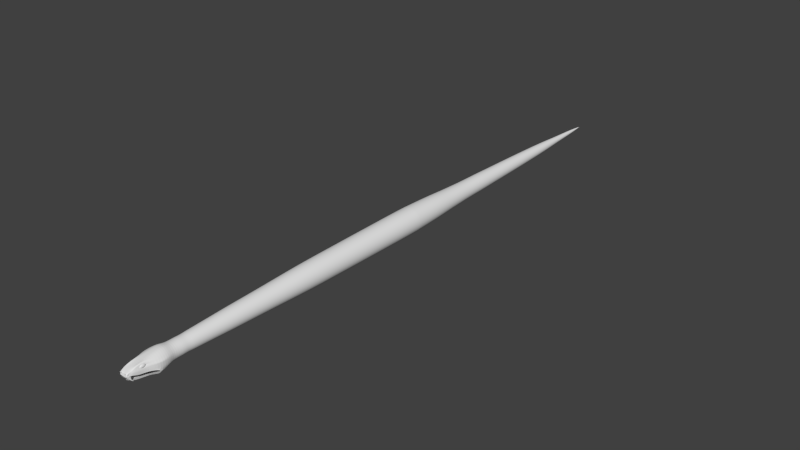 # Source: snake.blend  (saved by Blender 2.68.0; exported with 4.5.12 LTS)
import bpy
from mathutils import Matrix  # noqa: F401  (used for matrix-valued properties, if any)

bpy.ops.wm.read_factory_settings(use_empty=True)
scene = bpy.context.scene
scene.name = 'Scene'

# ---- collections
col_collection_1 = bpy.data.collections.new('Collection 1'); scene.collection.children.link(col_collection_1)

# ---- world
world_world = bpy.data.worlds.new('World'); scene.world = world_world
world_world.color = (0.05088, 0.05088, 0.05088)
world_world.use_sun_shadow = False
world_world.sun_shadow_jitter_overblur = 0.0
world_world.cycles.sampling_method = 'MANUAL'
world_world.cycles.sample_map_resolution = 256

# ---- meshes
me_cylinder = bpy.data.meshes.new('Cylinder')
me_cylinder.from_pydata([(-1.876e-08, 1.323, -1.0), (0.4088, 1.258, -1.0), (0.7776, 1.07, -1.0), (1.07, 0.7776, -1.0), (1.258, 0.4088, -1.0), (1.323, -1.521e-07, -1.0), (1.258, -0.4088, -1.0), (1.07, -0.7776, -1.0), (0.7776, -1.07, -1.0), (0.4088, -1.258, -1.0), (-4.498e-07, -1.323, -1.0), (-0.4088, -1.258, -1.0), (-0.7776, -1.07, -1.0), (-1.07, -0.7776, -1.0), (-1.258, -0.4088, -1.0), (-1.323, 1.183e-06, -1.0), (-1.258, 0.4088, -1.0), (-1.07, 0.7776, -1.0), (-0.7776, 1.07, -1.0), (-0.4088, 1.258, -1.0), (-1.37e-08, 1.236, -0.8667), (-1.141e-08, 1.196, -0.7333), (-9.391e-09, 1.162, -0.6), (-5.834e-09, 1.1, -0.4667), (-2.861e-09, 1.049, -0.3333), (0.0, 1.0, -0.2), (3.349e-09, 0.943, -0.06667), (6.626e-09, 0.886, 0.06667), (1.081e-08, 0.8139, 0.2), (1.45e-08, 0.7505, 0.3333), (1.982e-08, 0.6589, 0.4667), (2.106e-08, 0.5484, 0.6), (3.02e-08, 0.427, 0.7333), (3.591e-08, 0.3372, 0.8667), (0.1042, 0.3207, 0.8667), (0.132, 0.4061, 0.7333), (0.1695, 0.5215, 0.6), (0.2036, 0.6267, 0.4667), (0.2319, 0.7138, 0.3333), (0.2515, 0.7741, 0.2), (0.2738, 0.8426, 0.06667), (0.2914, 0.8969, -0.06667), (0.309, 0.9511, -0.2), (0.3242, 0.9979, -0.3333), (0.34, 1.047, -0.4667), (0.359, 1.105, -0.6), (0.3697, 1.138, -0.7333), (0.3819, 1.175, -0.8667), (0.1982, 0.2728, 0.8667), (0.251, 0.3455, 0.7333), (0.3223, 0.4437, 0.6), (0.3873, 0.5331, 0.4667), (0.4412, 0.6072, 0.3333), (0.4784, 0.6585, 0.2), (0.5208, 0.7168, 0.06667), (0.5543, 0.7629, -0.06667), (0.5878, 0.809, -0.2), (0.6167, 0.8488, -0.3333), (0.6468, 0.8902, -0.4667), (0.6828, 0.9397, -0.6), (0.7032, 0.9678, -0.7333), (0.7264, 0.9997, -0.8667), (0.2728, 0.1982, 0.8667), (0.3455, 0.251, 0.7333), (0.4437, 0.3223, 0.6), (0.5331, 0.3873, 0.4667), (0.6072, 0.4412, 0.3333), (0.6585, 0.4784, 0.2), (0.7168, 0.5208, 0.06667), (0.7629, 0.5543, -0.06667), (0.809, 0.5878, -0.2), (0.8488, 0.6167, -0.3333), (0.8902, 0.6468, -0.4667), (0.9397, 0.6828, -0.6), (0.9678, 0.7032, -0.7333), (0.9997, 0.7264, -0.8667), (0.3207, 0.1042, 0.8667), (0.4061, 0.132, 0.7333), (0.5215, 0.1695, 0.6), (0.6267, 0.2036, 0.4667), (0.7138, 0.2319, 0.3333), (0.7741, 0.2515, 0.2), (0.8426, 0.2738, 0.06667), (0.8969, 0.2914, -0.06667), (0.9511, 0.309, -0.2), (0.9979, 0.3242, -0.3333), (1.047, 0.34, -0.4667), (1.105, 0.359, -0.6), (1.138, 0.3697, -0.7333), (1.175, 0.3819, -0.8667), (0.3372, 1.823e-07, 0.8667), (0.427, 1.502e-07, 0.7333), (0.5484, 1.077e-07, 0.6), (0.6589, 7.082e-08, 0.4667), (0.7505, 4.005e-08, 0.3333), (0.8139, 1.876e-08, 0.2), (0.886, -5.429e-09, 0.06667), (0.943, -2.494e-08, -0.06667), (1.0, -4.371e-08, -0.2), (1.049, -6.024e-08, -0.3333), (1.1, -7.742e-08, -0.4667), (1.162, -9.797e-08, -0.6), (1.196, -1.096e-07, -0.7333), (1.236, -1.229e-07, -0.8667), (0.3207, -0.1042, 0.8667), (0.4061, -0.132, 0.7333), (0.5215, -0.1695, 0.6), (0.6267, -0.2036, 0.4667), (0.7138, -0.2319, 0.3333), (0.7741, -0.2515, 0.2), (0.8426, -0.2738, 0.06667), (0.8969, -0.2914, -0.06667), (0.9511, -0.309, -0.2), (0.9979, -0.3242, -0.3333), (1.047, -0.34, -0.4667), (1.105, -0.359, -0.6), (1.138, -0.3697, -0.7333), (1.175, -0.3819, -0.8667), (0.2728, -0.1982, 0.8667), (0.3455, -0.251, 0.7333), (0.4437, -0.3223, 0.6), (0.5331, -0.3873, 0.4667), (0.6072, -0.4411, 0.3333), (0.6585, -0.4784, 0.2), (0.7168, -0.5208, 0.06667), (0.7629, -0.5543, -0.06667), (0.809, -0.5878, -0.2), (0.8488, -0.6167, -0.3333), (0.8902, -0.6468, -0.4667), (0.9397, -0.6828, -0.6), (0.9678, -0.7032, -0.7333), (0.9997, -0.7264, -0.8667), (0.1982, -0.2728, 0.8667), (0.251, -0.3455, 0.7333), (0.3223, -0.4437, 0.6), (0.3873, -0.5331, 0.4667), (0.4412, -0.6072, 0.3333), (0.4784, -0.6585, 0.2), (0.5208, -0.7168, 0.06667), (0.5543, -0.7629, -0.06667), (0.5878, -0.809, -0.2), (0.6167, -0.8488, -0.3333), (0.6468, -0.8902, -0.4667), (0.6828, -0.9397, -0.6), (0.7032, -0.9678, -0.7333), (0.7264, -0.9997, -0.8667), (0.1042, -0.3207, 0.8667), (0.132, -0.4061, 0.7333), (0.1695, -0.5215, 0.6), (0.2036, -0.6267, 0.4667), (0.2319, -0.7138, 0.3333), (0.2515, -0.7741, 0.2), (0.2738, -0.8426, 0.06667), (0.2914, -0.8969, -0.06667), (0.309, -0.9511, -0.2), (0.3242, -0.9979, -0.3333), (0.34, -1.047, -0.4667), (0.359, -1.105, -0.6), (0.3697, -1.138, -0.7333), (0.3819, -1.175, -0.8667), (-7.397e-08, -0.3372, 0.8667), (-1.089e-07, -0.427, 0.7333), (-1.576e-07, -0.5484, 0.6), (-1.949e-07, -0.6589, 0.4667), (-2.301e-07, -0.7505, 0.3333), (-2.544e-07, -0.8139, 0.2), (-2.821e-07, -0.886, 0.06667), (-3.039e-07, -0.943, -0.06667), (-3.258e-07, -1.0, -0.2), (-3.447e-07, -1.049, -0.3333), (-3.644e-07, -1.1, -0.4667), (-3.879e-07, -1.162, -0.6), (-4.012e-07, -1.196, -0.7333), (-4.164e-07, -1.236, -0.8667), (-0.1042, -0.3207, 0.8667), (-0.132, -0.4061, 0.7333), (-0.1695, -0.5215, 0.6), (-0.2036, -0.6267, 0.4667), (-0.2319, -0.7138, 0.3333), (-0.2515, -0.7741, 0.2), (-0.2738, -0.8426, 0.06667), (-0.2914, -0.8969, -0.06667), (-0.309, -0.9511, -0.2), (-0.3242, -0.9979, -0.3333), (-0.34, -1.047, -0.4667), (-0.359, -1.105, -0.6), (-0.3697, -1.138, -0.7333), (-0.3819, -1.175, -0.8667), (-0.1982, -0.2728, 0.8667), (-0.251, -0.3455, 0.7333), (-0.3223, -0.4437, 0.6), (-0.3873, -0.5331, 0.4667), (-0.4412, -0.6072, 0.3333), (-0.4784, -0.6585, 0.2), (-0.5208, -0.7168, 0.06667), (-0.5543, -0.7629, -0.06667), (-0.5878, -0.809, -0.2), (-0.6167, -0.8488, -0.3333), (-0.6468, -0.8902, -0.4667), (-0.6828, -0.9397, -0.6), (-0.7032, -0.9678, -0.7333), (-0.7264, -0.9997, -0.8667), (-0.2728, -0.1982, 0.8667), (-0.3455, -0.251, 0.7333), (-0.4437, -0.3223, 0.6), (-0.5331, -0.3873, 0.4667), (-0.6072, -0.4411, 0.3333), (-0.6585, -0.4784, 0.2), (-0.7168, -0.5208, 0.06667), (-0.7629, -0.5543, -0.06667), (-0.809, -0.5878, -0.2), (-0.8488, -0.6167, -0.3333), (-0.8902, -0.6468, -0.4667), (-0.9397, -0.6828, -0.6), (-0.9678, -0.7032, -0.7333), (-0.9997, -0.7264, -0.8667), (-0.3207, -0.1042, 0.8667), (-0.4061, -0.132, 0.7333), (-0.5215, -0.1695, 0.6), (-0.6267, -0.2036, 0.4667), (-0.7138, -0.2319, 0.3333), (-0.7741, -0.2515, 0.2), (-0.8426, -0.2738, 0.06667), (-0.8969, -0.2914, -0.06667), (-0.9511, -0.309, -0.2), (-0.9979, -0.3242, -0.3333), (-1.047, -0.34, -0.4667), (-1.105, -0.359, -0.6), (-1.138, -0.3697, -0.7333), (-1.175, -0.3819, -0.8667), (-0.3372, 5.227e-07, 0.8667), (-0.427, 5.812e-07, 0.7333), (-0.5484, 6.612e-07, 0.6), (-0.6589, 7.359e-07, 0.4667), (-0.7505, 7.976e-07, 0.3333), (-0.8139, 8.403e-07, 0.2), (-0.886, 8.888e-07, 0.06667), (-0.943, 9.268e-07, -0.06667), (-1.0, 9.656e-07, -0.2), (-1.049, 9.988e-07, -0.3333), (-1.1, 1.033e-06, -0.4667), (-1.162, 1.074e-06, -0.6), (-1.196, 1.098e-06, -0.7333), (-1.236, 1.124e-06, -0.8667), (-0.3207, 0.1042, 0.8667), (-0.4061, 0.132, 0.7333), (-0.5215, 0.1695, 0.6), (-0.6267, 0.2036, 0.4667), (-0.7138, 0.2319, 0.3333), (-0.7741, 0.2515, 0.2), (-0.8426, 0.2738, 0.06667), (-0.8969, 0.2914, -0.06667), (-0.9511, 0.309, -0.2), (-0.9979, 0.3242, -0.3333), (-1.047, 0.34, -0.4667), (-1.105, 0.359, -0.6), (-1.138, 0.3697, -0.7333), (-1.175, 0.3819, -0.8667), (-0.2728, 0.1982, 0.8667), (-0.3455, 0.251, 0.7333), (-0.4437, 0.3223, 0.6), (-0.5331, 0.3873, 0.4667), (-0.6072, 0.4412, 0.3333), (-0.6585, 0.4784, 0.2), (-0.7168, 0.5208, 0.06667), (-0.7629, 0.5543, -0.06667), (-0.809, 0.5878, -0.2), (-0.8488, 0.6167, -0.3333), (-0.8902, 0.6468, -0.4667), (-0.9397, 0.6828, -0.6), (-0.9678, 0.7032, -0.7333), (-0.9997, 0.7264, -0.8667), (-0.1982, 0.2728, 0.8667), (-0.251, 0.3455, 0.7333), (-0.3223, 0.4437, 0.6), (-0.3873, 0.5331, 0.4667), (-0.4411, 0.6072, 0.3333), (-0.4784, 0.6585, 0.2), (-0.5208, 0.7168, 0.06667), (-0.5543, 0.7629, -0.06667), (-0.5878, 0.809, -0.2), (-0.6167, 0.8488, -0.3333), (-0.6468, 0.8902, -0.4667), (-0.6828, 0.9397, -0.6), (-0.7032, 0.9678, -0.7333), (-0.7264, 0.9997, -0.8667), (-0.1042, 0.3207, 0.8667), (-0.132, 0.4061, 0.7333), (-0.1695, 0.5216, 0.6), (-0.2036, 0.6267, 0.4667), (-0.2319, 0.7138, 0.3333), (-0.2515, 0.7741, 0.2), (-0.2738, 0.8426, 0.06667), (-0.2914, 0.8969, -0.06667), (-0.309, 0.9511, -0.2), (-0.3242, 0.9979, -0.3333), (-0.34, 1.047, -0.4667), (-0.3589, 1.105, -0.6), (-0.3697, 1.138, -0.7333), (-0.3819, 1.175, -0.8667), (-5.975e-08, -0.006642, 1.188), (-1.182e-06, 1.4, -1.13), (0.4326, 1.332, -1.13), (0.8229, 1.133, -1.13), (1.133, 0.8229, -1.13), (1.332, 0.4326, -1.13), (1.4, -1.701e-07, -1.13), (1.332, -0.4326, -1.13), (1.133, -0.8229, -1.13), (0.8229, -1.133, -1.13), (0.4326, -1.332, -1.13), (-1.639e-06, -1.4, -1.13), (-0.4326, -1.332, -1.13), (-0.8229, -1.133, -1.13), (-1.133, -0.8229, -1.13), (-1.332, -0.4326, -1.13), (-1.4, 1.243e-06, -1.13), (-1.332, 0.4326, -1.13), (-1.133, 0.8229, -1.13), (-0.8229, 1.133, -1.13), (-0.4326, 1.332, -1.13), (-1.424e-06, 1.528, -1.273), (0.4723, 1.454, -1.273), (0.8984, 1.236, -1.273), (1.236, 0.8984, -1.273), (1.454, 0.4723, -1.273), (1.528, -2.084e-07, -1.273), (1.454, -0.4723, -1.273), (1.236, -0.8984, -1.273), (0.8984, -1.236, -1.273), (0.4723, -1.454, -1.273), (-1.922e-06, -1.528, -1.273), (-0.4723, -1.454, -1.273), (-0.8984, -1.236, -1.273), (-1.236, -0.8984, -1.273), (-1.454, -0.4723, -1.273), (-1.528, 1.334e-06, -1.273), (-1.454, 0.4723, -1.273), (-1.236, 0.8984, -1.273), (-0.8984, 1.236, -1.273), (-0.4723, 1.454, -1.273), (-3.573e-07, 1.622, -1.433), (0.5012, 1.543, -1.433), (0.9534, 1.312, -1.433), (1.312, 0.9534, -1.433), (1.543, 0.5012, -1.433), (1.622, -2.332e-07, -1.433), (1.543, -0.5012, -1.433), (1.312, -0.9534, -1.433), (0.9534, -1.312, -1.433), (0.5012, -1.543, -1.433), (-8.858e-07, -1.622, -1.433), (-0.5012, -1.543, -1.433), (-0.9534, -1.312, -1.433), (-1.312, -0.9534, -1.433), (-1.543, -0.5012, -1.433), (-1.622, 1.404e-06, -1.433), (-1.543, 0.5012, -1.433), (-1.312, 0.9534, -1.433), (-0.9534, 1.312, -1.433), (-0.5012, 1.543, -1.433), (7.535e-07, 1.712, -1.628), (0.5291, 1.628, -1.628), (1.006, 1.385, -1.628), (1.385, 1.006, -1.628), (1.628, 0.5291, -1.628), (1.712, -2.565e-07, -1.628), (1.628, -0.5291, -1.628), (1.385, -1.006, -1.628), (1.006, -1.385, -1.628), (0.5291, -1.628, -1.628), (1.956e-07, -1.712, -1.628), (-0.5291, -1.628, -1.628), (-1.006, -1.385, -1.628), (-1.385, -1.006, -1.628), (-1.628, -0.5291, -1.628), (-1.712, 1.472e-06, -1.628), (-1.628, 0.5291, -1.628), (-1.385, 1.006, -1.628), (-1.006, 1.385, -1.628), (-0.5291, 1.628, -1.628), (7.535e-07, 1.712, -1.628), (0.5291, 1.628, -1.628), (1.006, 1.385, -1.628), (1.385, 1.006, -1.628), (1.628, 0.5291, -1.628), (1.712, -2.565e-07, -1.628), (1.628, -0.5291, -1.628), (1.385, -1.006, -1.628), (1.006, -1.385, -1.628), (0.5291, -1.628, -1.628), (1.956e-07, -1.712, -1.628), (-0.5291, -1.628, -1.628), (-1.006, -1.385, -1.628), (-1.385, -1.006, -1.628), (-1.628, -0.5291, -1.628), (-1.712, 1.472e-06, -1.628), (-1.628, 0.5291, -1.628), (-1.385, 1.006, -1.628), (-1.006, 1.385, -1.628), (-0.5291, 1.628, -1.628), (1.804e-06, 1.725, -1.807), (0.533, 1.64, -1.807), (1.014, 1.395, -1.807), (1.395, 1.014, -1.807), (1.64, 0.533, -1.807), (1.725, -2.583e-07, -1.807), (1.64, -0.533, -1.807), (1.395, -1.014, -1.807), (1.014, -1.395, -1.807), (0.533, -1.64, -1.807), (1.242e-06, -1.725, -1.807), (-0.533, -1.64, -1.807), (-1.014, -1.395, -1.807), (-1.395, -1.014, -1.807), (-1.64, -0.533, -1.807), (-1.725, 1.483e-06, -1.807), (-1.64, 0.533, -1.807), (-1.395, 1.014, -1.807), (-1.014, 1.395, -1.807), (-0.533, 1.64, -1.807), (2.211e-06, 1.706, -1.975), (0.5273, 1.623, -1.975), (1.003, 1.381, -1.975), (1.381, 1.003, -1.975), (1.623, 0.5273, -1.975), (1.706, -2.504e-07, -1.975), (1.623, -0.5273, -1.975), (1.381, -1.003, -1.975), (1.003, -1.381, -1.975), (0.5273, -1.623, -1.975), (1.654e-06, -1.706, -1.975), (-0.5273, -1.623, -1.975), (-1.003, -1.381, -1.975), (-1.381, -1.003, -1.975), (-1.623, -0.5273, -1.975), (-1.706, 1.472e-06, -1.975), (-1.623, 0.5273, -1.975), (-1.38, 1.003, -1.975), (-1.003, 1.381, -1.975), (-0.5273, 1.623, -1.975), (4.26e-06, 1.691, -2.157), (0.5226, 1.608, -2.157), (0.9941, 1.368, -2.157), (1.368, 0.9941, -2.157), (1.608, 0.5226, -2.157), (1.691, -2.415e-07, -2.157), (1.608, -0.5226, -2.157), (1.368, -0.9941, -2.157), (0.9941, -1.368, -2.157), (0.5226, -1.608, -2.157), (3.708e-06, -1.691, -2.157), (-0.5226, -1.608, -2.157), (-0.9941, -1.368, -2.157), (-1.368, -0.9941, -2.157), (-1.608, -0.5226, -2.157), (-1.691, 1.465e-06, -2.157), (-1.608, 0.5226, -2.157), (-1.368, 0.9941, -2.157), (-0.9941, 1.368, -2.157), (-0.5226, 1.608, -2.157), (4.254e-06, 1.676, -2.363), (0.518, 1.594, -2.363), (0.9853, 1.356, -2.363), (1.356, 0.9853, -2.363), (1.594, 0.518, -2.363), (1.676, -2.395e-07, -2.363), (1.594, -0.518, -2.363), (1.356, -0.9853, -2.363), (0.9853, -1.356, -2.363), (0.518, -1.594, -2.363), (3.708e-06, -1.676, -2.363), (-0.518, -1.594, -2.363), (-0.9853, -1.356, -2.363), (-1.356, -0.9853, -2.363), (-1.594, -0.518, -2.363), (-1.676, 1.452e-06, -2.363), (-1.594, 0.518, -2.363), (-1.356, 0.9853, -2.363), (-0.9853, 1.356, -2.363), (-0.518, 1.594, -2.363), (6.31e-06, 1.644, -2.583), (0.5082, 1.564, -2.583), (0.9666, 1.33, -2.583), (1.33, 0.9666, -2.583), (1.564, 0.5082, -2.583), (1.644, -2.218e-07, -2.583), (1.564, -0.5082, -2.583), (1.33, -0.9666, -2.583), (0.9666, -1.33, -2.583), (0.5082, -1.564, -2.583), (5.774e-06, -1.644, -2.583), (-0.5082, -1.564, -2.583), (-0.9666, -1.33, -2.583), (-1.33, -0.9666, -2.583), (-1.564, -0.5082, -2.583), (-1.644, 1.438e-06, -2.583), (-1.564, 0.5082, -2.583), (-1.33, 0.9666, -2.583), (-0.9666, 1.33, -2.583), (-0.5082, 1.564, -2.583), (8.145e-06, 1.623, -2.824), (0.5016, 1.544, -2.824), (0.954, 1.313, -2.824), (1.313, 0.954, -2.824), (1.544, 0.5016, -2.824), (1.623, -2.105e-07, -2.824), (1.544, -0.5016, -2.824), (1.313, -0.954, -2.824), (0.954, -1.313, -2.824), (0.5016, -1.544, -2.824), (7.616e-06, -1.623, -2.824), (-0.5016, -1.544, -2.824), (-0.954, -1.313, -2.824), (-1.313, -0.954, -2.824), (-1.544, -0.5016, -2.824), (-1.623, 1.428e-06, -2.824), (-1.544, 0.5016, -2.824), (-1.313, 0.954, -2.824), (-0.954, 1.313, -2.824), (-0.5015, 1.544, -2.824), (6.835e-06, 1.552, -3.045), (0.4795, 1.476, -3.045), (0.912, 1.255, -3.045), (1.255, 0.912, -3.045), (1.476, 0.4795, -3.045), (1.552, -1.869e-07, -3.045), (1.476, -0.4795, -3.045), (1.255, -0.912, -3.045), (0.912, -1.255, -3.045), (0.4795, -1.476, -3.045), (6.33e-06, -1.552, -3.045), (-0.4794, -1.476, -3.045), (-0.912, -1.255, -3.045), (-1.255, -0.912, -3.045), (-1.476, -0.4795, -3.045), (-1.552, 1.379e-06, -3.045), (-1.476, 0.4795, -3.045), (-1.255, 0.912, -3.045), (-0.912, 1.255, -3.045), (-0.4794, 1.476, -3.045), (9.864e-06, 1.432, -3.278), (0.4424, 1.362, -3.278), (0.8415, 1.158, -3.278), (1.158, 0.8415, -3.278), (1.362, 0.4424, -3.278), (1.432, -1.487e-07, -3.278), (1.362, -0.4424, -3.278), (1.158, -0.8415, -3.278), (0.8415, -1.158, -3.278), (0.4424, -1.362, -3.278), (9.397e-06, -1.432, -3.278), (-0.4424, -1.362, -3.278), (-0.8415, -1.158, -3.278), (-1.158, -0.8415, -3.278), (-1.362, -0.4424, -3.278), (-1.432, 1.296e-06, -3.278), (-1.362, 0.4424, -3.278), (-1.158, 0.8415, -3.278), (-0.8415, 1.158, -3.278), (-0.4424, 1.362, -3.278), (1.526e-05, 1.331, -3.514), (0.4112, 1.265, -3.514), (0.7821, 1.076, -3.514), (1.076, 0.7821, -3.514), (1.265, 0.4112, -3.514), (1.331, -1.177e-07, -3.514), (1.265, -0.4112, -3.514), (1.076, -0.7821, -3.514), (0.7821, -1.076, -3.514), (0.4112, -1.265, -3.514), (1.482e-05, -1.331, -3.514), (-0.4112, -1.265, -3.514), (-0.7821, -1.076, -3.514), (-1.076, -0.7821, -3.514), (-1.265, -0.4112, -3.514), (-1.331, 1.225e-06, -3.514), (-1.265, 0.4112, -3.514), (-1.076, 0.7821, -3.514), (-0.7821, 1.076, -3.514), (-0.4111, 1.265, -3.514), (2.36e-05, 1.262, -3.725), (0.3899, 1.2, -3.725), (0.7416, 1.021, -3.725), (1.021, 0.7415, -3.725), (1.2, 0.3899, -3.725), (1.262, -9.601e-08, -3.725), (1.2, -0.3899, -3.725), (1.021, -0.7415, -3.725), (0.7416, -1.021, -3.725), (0.3899, -1.2, -3.725), (2.319e-05, -1.262, -3.725), (-0.3898, -1.2, -3.725), (-0.7415, -1.021, -3.725), (-1.021, -0.7415, -3.725), (-1.2, -0.3899, -3.725), (-1.262, 1.177e-06, -3.725), (-1.2, 0.3899, -3.725), (-1.021, 0.7416, -3.725), (-0.7415, 1.021, -3.725), (-0.3898, 1.2, -3.725), (2.31e-05, 1.144, -3.93), (0.3537, 1.088, -3.93), (0.6727, 0.9259, -3.93), (0.9259, 0.6727, -3.93), (1.088, 0.3537, -3.93), (1.145, -5.713e-08, -3.93), (1.088, -0.3537, -3.93), (0.9259, -0.6727, -3.93), (0.6727, -0.9259, -3.93), (0.3537, -1.088, -3.93), (2.273e-05, -1.144, -3.93), (-0.3536, -1.088, -3.93), (-0.6727, -0.9259, -3.93), (-0.9259, -0.6727, -3.93), (-1.088, -0.3537, -3.93), (-1.144, 1.098e-06, -3.93), (-1.088, 0.3537, -3.93), (-0.9259, 0.6727, -3.93), (-0.6727, 0.9259, -3.93), (-0.3536, 1.088, -3.93), (2.033e-05, 1.083, -4.067), (0.3348, 1.03, -4.067), (0.6369, 0.8765, -4.067), (0.8766, 0.6368, -4.067), (1.03, 0.3348, -4.067), (1.083, -3.634e-08, -4.067), (1.03, -0.3348, -4.067), (0.8766, -0.6368, -4.067), (0.6369, -0.8765, -4.067), (0.3348, -1.03, -4.067), (1.998e-05, -1.083, -4.067), (-0.3348, -1.03, -4.067), (-0.6368, -0.8765, -4.067), (-0.8765, -0.6368, -4.067), (-1.03, -0.3348, -4.067), (-1.083, 1.057e-06, -4.067), (-1.03, 0.3348, -4.067), (-0.8765, 0.6368, -4.067), (-0.6368, 0.8765, -4.067), (-0.3348, 1.03, -4.067), (2.175e-05, 1.043, -4.134), (0.3222, 0.9917, -4.134), (0.6129, 0.8436, -4.134), (0.8436, 0.6129, -4.134), (0.9917, 0.3222, -4.134), (1.043, -4.421e-08, -4.134), (0.9917, -0.3222, -4.134), (0.8436, -0.6129, -4.134), (0.6129, -0.8436, -4.134), (0.3222, -0.9917, -4.134), (2.141e-05, -1.043, -4.134), (-0.3222, -0.9917, -4.134), (-0.6129, -0.8436, -4.134), (-0.8435, -0.6129, -4.134), (-0.9916, -0.3222, -4.134), (-1.043, 1.008e-06, -4.134), (-0.9916, 0.3222, -4.134), (-0.8435, 0.6129, -4.134), (-0.6129, 0.8436, -4.134), (-0.3222, 0.9917, -4.134), (2.157e-05, 1.006, -4.178), (0.311, 0.9572, -4.178), (0.5916, 0.8143, -4.178), (0.8143, 0.5916, -4.178), (0.9572, 0.311, -4.178), (1.007, -4.736e-08, -4.178), (0.9572, -0.311, -4.178), (0.8143, -0.5916, -4.178), (0.5916, -0.8143, -4.178), (0.311, -0.9572, -4.178), (2.124e-05, -1.006, -4.178), (-0.311, -0.9572, -4.178), (-0.5916, -0.8143, -4.178), (-0.8142, -0.5916, -4.178), (-0.9572, -0.311, -4.178), (-1.006, 9.685e-07, -4.178), (-0.9572, 0.311, -4.178), (-0.8142, 0.5916, -4.178), (-0.5916, 0.8143, -4.178), (-0.311, 0.9572, -4.178), (2.157e-05, 1.047, -4.226), (0.3235, 0.9957, -4.226), (0.6154, 0.847, -4.226), (0.847, 0.6154, -4.226), (0.9957, 0.3235, -4.226), (1.047, -6.689e-08, -4.226), (0.9957, -0.3235, -4.226), (0.847, -0.6154, -4.226), (0.6154, -0.847, -4.226), (0.3235, -0.9957, -4.226), (2.123e-05, -1.047, -4.226), (-0.3235, -0.9957, -4.226), (-0.6153, -0.847, -4.226), (-0.8469, -0.6154, -4.226), (-0.9956, -0.3235, -4.226), (-1.047, 9.898e-07, -4.226), (-0.9956, 0.3235, -4.226), (-0.8469, 0.6154, -4.226), (-0.6153, 0.847, -4.226), (-0.3235, 0.9957, -4.226), (2.234e-05, 1.015, -4.315), (0.3136, 0.9652, -4.315), (0.5965, 0.821, -4.315), (0.821, 0.5965, -4.315), (0.9652, 0.3136, -4.315), (1.015, -2.353e-08, -4.315), (0.9652, -0.3136, -4.315), (0.821, -0.5965, -4.315), (0.5965, -0.821, -4.315), (0.3136, -0.9652, -4.315), (2.201e-05, -1.015, -4.315), (-0.3136, -0.9652, -4.315), (-0.5965, -0.821, -4.315), (-0.821, -0.5965, -4.315), (-0.9651, -0.3136, -4.315), (-1.015, 1.001e-06, -4.315), (-0.9651, 0.3136, -4.315), (-0.821, 0.5965, -4.315), (-0.5965, 0.821, -4.315), (-0.3136, 0.9652, -4.315), (-0.001014, 1.162, -4.456), (0.4544, 1.158, -4.456), (0.988, 0.8721, -4.456), (1.339, 0.5957, -4.472), (1.401, 0.385, -4.456), (1.473, -0.001609, -4.456), (1.401, -0.09793, -4.456), (1.197, -1.014, -4.456), (0.4544, -1.192, -4.456), (-0.001015, -1.253, -4.456), (-0.4564, -1.192, -4.456), (-1.205, -1.014, -4.456), (-1.376, -0.4446, -4.456), (-1.387, -0.09583, -4.456), (-1.381, 0.254, -4.457), (-1.387, 0.3598, -4.457), (-1.193, 0.5487, -4.457), (-1.073, 0.7234, -4.455), (-0.5371, 1.14, -4.453), (2.522e-05, 0.9983, -4.537), (0.3264, 0.9991, -4.536), (0.5689, 0.9818, -4.535), (0.6788, 0.7496, -4.55), (0.7872, 0.4007, -4.545), (0.9246, 0.2654, -4.539), (1.118, 0.02218, -4.537), (1.366, -0.4403, -4.456), (0.827, -0.865, -4.516), (0.3173, -0.9741, -4.516), (2.543e-05, -1.023, -4.516), (-0.3113, -0.9675, -4.516), (-0.8149, -0.8341, -4.516), (-0.8651, -0.2621, -4.538), (-0.8729, 0.01985, -4.537), (-0.8376, 0.2607, -4.539), (-0.7985, 0.4043, -4.545), (-0.6985, 0.7548, -4.55), (-0.6165, 0.9605, -4.537), (-0.3643, 1.001, -4.537), (2.503e-05, 0.8, -4.613), (0.3271, 0.7911, -4.613), (0.534, 0.9213, -4.617), (0.5877, 0.6978, -4.605), (0.6718, 0.3817, -4.605), (0.8621, 0.245, -4.611), (0.8894, -0.01995, -4.614), (0.7506, -0.7698, -4.557), (0.2974, -0.9085, -4.557), (2.617e-05, -0.9515, -4.557), (-0.2813, -0.8908, -4.557), (-0.7211, -0.7875, -4.557), (-0.7403, -0.2112, -4.615), (-0.7485, -0.01857, -4.614), (-0.7483, 0.2486, -4.611), (-0.7036, 0.3819, -4.605), (-0.6097, 0.6976, -4.604), (-0.5657, 0.9059, -4.616), (-0.3191, 0.7983, -4.613), (2.075e-05, 0.6199, -4.655), (0.3372, 0.6206, -4.655), (0.5992, 0.6151, -4.655), (0.6313, 0.5574, -4.656), (0.7383, 0.3059, -4.655), (0.7571, 0.1822, -4.656), (0.7881, 0.07592, -4.657), (0.6648, -0.6011, -4.655), (0.3518, -0.7091, -4.655), (2.051e-05, -0.7393, -4.655), (-0.3269, -0.6833, -4.655), (-0.6425, -0.6011, -4.655), (-0.6434, 0.009873, -4.657), (-0.6494, 0.07498, -4.656), (-0.6428, 0.1812, -4.656), (-0.6494, 0.3065, -4.655), (-0.5597, 0.4833, -4.655), (-0.5286, 0.5331, -4.655), (-0.28, 0.6144, -4.655), (0.0134, 0.4509, -4.686), (0.2766, 0.4542, -4.686), (0.5332, 0.4632, -4.686), (0.6344, 0.3471, -4.683), (0.7005, 0.234, -4.686), (0.6716, 0.1553, -4.687), (0.6856, 0.09296, -4.687), (0.6627, -0.01099, -4.695), (0.5367, -0.3884, -4.681), (0.3483, -0.5473, -4.681), (2.006e-05, -0.696, -4.681), (-0.3483, -0.4854, -4.681), (-0.4936, -0.4266, -4.681), (-0.5438, 0.02537, -4.683), (-0.5271, 0.09529, -4.687), (-0.4984, 0.1588, -4.687), (-0.4733, 0.2335, -4.686), (-0.4831, 0.3908, -4.686), (-0.4548, 0.4428, -4.686), (-0.2251, 0.4542, -4.686), (7.466e-05, 0.3426, -4.7), (0.3081, 0.3494, -4.702), (0.4012, 0.3353, -4.702), (0.5822, 0.2726, -4.702), (0.5927, 0.1866, -4.701), (0.5998, 0.1282, -4.701), (0.5449, 0.06875, -4.701), (0.6034, 0.004196, -4.701), (0.4588, -0.2064, -4.703), (0.3044, -0.1605, -4.702), (0.01306, -0.1682, -4.701), (-0.2331, -0.1726, -4.702), (-0.3661, -0.3062, -4.703), (-0.5797, -0.01131, -4.695), (-0.5013, 0.04825, -4.699), (-0.5052, 0.1038, -4.699), (-0.5094, 0.1933, -4.699), (-0.5144, 0.2851, -4.699), (-0.363, 0.3333, -4.702), (-0.2445, 0.3469, -4.702), (0.01294, 0.2724, -4.7), (-0.2451, 0.2822, -4.702), (0.2971, 0.277, -4.702), (-0.3437, 0.2782, -4.702), (0.4053, 0.2732, -4.702), (-0.3767, 0.1919, -4.704), (-0.25, 0.1975, -4.703), (0.01642, 0.1916, -4.703), (0.2857, 0.1903, -4.703), (0.4353, 0.1918, -4.703), (0.01642, 0.1226, -4.704), (0.0193, 0.07223, -4.705), (0.0193, 0.02759, -4.706), (-0.2514, 0.1313, -4.704), (-0.2514, 0.07511, -4.705), (-0.25, 0.02471, -4.706), (0.2785, 0.02471, -4.706), (0.2728, 0.08376, -4.705), (0.2699, 0.127, -4.704), (0.4463, 0.1277, -4.704), (0.4551, 0.08041, -4.704), (0.3841, 0.03012, -4.706), (-0.3954, 0.1243, -4.704), (-0.4112, 0.06821, -4.705), (-0.3302, 0.02149, -4.705), (0.7841, 0.01463, -4.657), (0.837, -0.2106, -4.615), (1.108, -0.2613, -4.537), (-0.429, -0.2034, -4.694), (0.7341, 0.05983, -4.67), (-0.5908, 0.05774, -4.67), (0.6326, 0.4708, -4.667), (0.572, 0.5525, -4.668), (-0.2574, 0.5484, -4.668), (-0.4982, 0.496, -4.668), (-0.5769, 0.08335, -4.669), (0.7227, 0.2753, -4.668), (0.005531, 0.5503, -4.668), (-0.5834, 0.172, -4.668), (0.7219, 0.1711, -4.669), (-0.5769, 0.2764, -4.668), (0.7459, 0.08308, -4.669), (0.3123, 0.5521, -4.668), (-0.5282, 0.4452, -4.668), (-0.2607, 0.02567, -4.661), (-0.5813, -0.2877, -4.671), (-0.5047, -0.4229, -4.682), (-0.5996, -0.3563, -4.678), (-0.573, -0.1196, -4.687), (-0.5073, 0.08632, -4.666), (-0.3662, -0.3108, -4.664), (-0.4572, -0.4509, -4.663), (-0.5518, -0.3669, -4.668), (-0.5908, -0.4485, -4.675), (-0.5237, -0.4737, -4.678), (-0.5153, -0.6038, -4.67), (-0.5974, -0.5779, -4.667), (-0.5995, -0.5455, -4.664), (-0.5089, -0.5478, -4.658), (-0.5314, -0.6321, -4.652), (-0.6172, -0.6118, -4.656), (-0.5935, -0.6442, -4.658), (-0.5471, -0.6584, -4.661), (-0.5715, -0.6925, -4.656), (0.4905, -0.1997, -4.694), (0.3222, 0.02929, -4.661), (0.6428, -0.284, -4.671), (0.5662, -0.4193, -4.683), (0.6611, -0.3526, -4.678), (0.6345, -0.116, -4.687), (0.7279, 0.08994, -4.666), (0.4277, -0.3072, -4.664), (0.5187, -0.4472, -4.663), (0.6133, -0.3632, -4.669), (0.6523, -0.4449, -4.676), (0.5852, -0.4701, -4.678), (0.5768, -0.6001, -4.67), (0.6589, -0.5743, -4.668), (0.661, -0.5419, -4.664), (0.5704, -0.5442, -4.658), (0.5929, -0.6285, -4.652), (0.6787, -0.6081, -4.656), (0.655, -0.6405, -4.658), (0.6086, -0.6547, -4.662), (0.633, -0.6889, -4.656), (-0.4878, 0.7433, -4.573), (-0.4167, 0.7071, -4.573), (-0.3602, 0.6507, -4.573), (-0.324, 0.5796, -4.573), (-0.3115, 0.5008, -4.573), (-0.324, 0.4219, -4.573), (-0.3602, 0.3508, -4.573), (-0.4167, 0.2944, -4.573), (-0.4878, 0.2582, -4.573), (-0.5666, 0.2457, -4.573), (-0.5003, 0.7433, -4.568), (-0.4405, 0.7071, -4.563), (-0.393, 0.6507, -4.559), (-0.3625, 0.5796, -4.556), (-0.352, 0.5008, -4.555), (-0.3625, 0.4219, -4.556), (-0.393, 0.3508, -4.559), (-0.4405, 0.2944, -4.563), (-0.5003, 0.2582, -4.568), (-0.5338, 0.7433, -4.564), (-0.5043, 0.7071, -4.556), (-0.4809, 0.6507, -4.549), (-0.4658, 0.5796, -4.545), (-0.4606, 0.5008, -4.543), (-0.4658, 0.4219, -4.545), (-0.4809, 0.3508, -4.549), (-0.5043, 0.2944, -4.556), (-0.5338, 0.2582, -4.564), (-0.5778, 0.7433, -4.563), (-0.5879, 0.7071, -4.554), (-0.5959, 0.6507, -4.547), (-0.6011, 0.5796, -4.542), (-0.6029, 0.5008, -4.541), (-0.6011, 0.4219, -4.542), (-0.5959, 0.3508, -4.547), (-0.5879, 0.2944, -4.554), (-0.5778, 0.2582, -4.563), (-0.6182, 0.7433, -4.565), (-0.6647, 0.7071, -4.559), (-0.7017, 0.6507, -4.553), (-0.7254, 0.5796, -4.55), (-0.7336, 0.5008, -4.548), (-0.7254, 0.4219, -4.55), (-0.7017, 0.3508, -4.553), (-0.6647, 0.2944, -4.559), (-0.6182, 0.2582, -4.565), (-0.6422, 0.7433, -4.57), (-0.7104, 0.7071, -4.568), (-0.7645, 0.6507, -4.566), (-0.7993, 0.5796, -4.564), (-0.8113, 0.5008, -4.564), (-0.7993, 0.4219, -4.564), (-0.7645, 0.3508, -4.566), (-0.7104, 0.2944, -4.568), (-0.6422, 0.2582, -4.57), (-0.6422, 0.7433, -4.576), (-0.7104, 0.7071, -4.578), (-0.7645, 0.6507, -4.58), (-0.7993, 0.5796, -4.582), (-0.8113, 0.5008, -4.582), (-0.7993, 0.4219, -4.582), (-0.7645, 0.3508, -4.58), (-0.7104, 0.2944, -4.578), (-0.6422, 0.2582, -4.576), (-0.6182, 0.7433, -4.581), (-0.6647, 0.7071, -4.587), (-0.7017, 0.6507, -4.593), (-0.7254, 0.5796, -4.596), (-0.7336, 0.5008, -4.597), (-0.7254, 0.4219, -4.596), (-0.7017, 0.3508, -4.593), (-0.6647, 0.2944, -4.587), (-0.6182, 0.2582, -4.581), (-0.5778, 0.7433, -4.583), (-0.5879, 0.7071, -4.592), (-0.5959, 0.6507, -4.599), (-0.6011, 0.5796, -4.603), (-0.6029, 0.5008, -4.605), (-0.6011, 0.4219, -4.603), (-0.5959, 0.3508, -4.599), (-0.5879, 0.2944, -4.592), (-0.5778, 0.2582, -4.583), (-0.5338, 0.7433, -4.582), (-0.5043, 0.7071, -4.59), (-0.4809, 0.6507, -4.597), (-0.4658, 0.5796, -4.601), (-0.4606, 0.5008, -4.602), (-0.4658, 0.4219, -4.601), (-0.4809, 0.3508, -4.597), (-0.5043, 0.2944, -4.59), (-0.5338, 0.2582, -4.582), (-0.5666, 0.7558, -4.573), (-0.5003, 0.7433, -4.578), (-0.4405, 0.7071, -4.583), (-0.393, 0.6507, -4.587), (-0.3625, 0.5796, -4.59), (-0.352, 0.5008, -4.59), (-0.3625, 0.4219, -4.59), (-0.393, 0.3508, -4.587), (-0.4405, 0.2944, -4.583), (-0.5003, 0.2582, -4.578), (0.6319, 0.7443, -4.571), (0.703, 0.708, -4.571), (0.7594, 0.6516, -4.571), (0.7956, 0.5805, -4.571), (0.8081, 0.5017, -4.571), (0.7956, 0.4229, -4.571), (0.7594, 0.3518, -4.571), (0.703, 0.2954, -4.571), (0.6319, 0.2591, -4.571), (0.5531, 0.2467, -4.571), (0.6194, 0.7443, -4.566), (0.6792, 0.708, -4.561), (0.7267, 0.6516, -4.557), (0.7571, 0.5805, -4.555), (0.7676, 0.5017, -4.554), (0.7571, 0.4229, -4.555), (0.7267, 0.3518, -4.557), (0.6792, 0.2954, -4.561), (0.6194, 0.2591, -4.566), (0.5858, 0.7443, -4.562), (0.6154, 0.708, -4.554), (0.6388, 0.6516, -4.548), (0.6539, 0.5805, -4.543), (0.659, 0.5017, -4.542), (0.6539, 0.4229, -4.543), (0.6388, 0.3518, -4.548), (0.6154, 0.2954, -4.554), (0.5858, 0.2591, -4.562), (0.5419, 0.7443, -4.562), (0.5318, 0.708, -4.553), (0.5237, 0.6516, -4.545), (0.5186, 0.5805, -4.541), (0.5168, 0.5017, -4.539), (0.5186, 0.4229, -4.541), (0.5237, 0.3518, -4.545), (0.5318, 0.2954, -4.553), (0.5419, 0.2591, -4.562), (0.5015, 0.7443, -4.564), (0.4549, 0.708, -4.557), (0.418, 0.6516, -4.552), (0.3943, 0.5805, -4.548), (0.3861, 0.5017, -4.547), (0.3943, 0.4229, -4.548), (0.418, 0.3518, -4.552), (0.4549, 0.2954, -4.557), (0.5015, 0.2591, -4.564), (0.4775, 0.7443, -4.569), (0.4093, 0.708, -4.566), (0.3551, 0.6516, -4.564), (0.3204, 0.5805, -4.563), (0.3084, 0.5017, -4.562), (0.3204, 0.4229, -4.563), (0.3551, 0.3518, -4.564), (0.4093, 0.2954, -4.566), (0.4775, 0.2591, -4.569), (0.4775, 0.7443, -4.574), (0.4093, 0.708, -4.577), (0.3551, 0.6516, -4.579), (0.3204, 0.5805, -4.58), (0.3084, 0.5017, -4.581), (0.3204, 0.4229, -4.58), (0.3551, 0.3518, -4.579), (0.4093, 0.2954, -4.577), (0.4775, 0.2591, -4.574), (0.5015, 0.7443, -4.579), (0.4549, 0.708, -4.586), (0.418, 0.6516, -4.591), (0.3943, 0.5805, -4.595), (0.3861, 0.5017, -4.596), (0.3943, 0.4229, -4.595), (0.418, 0.3518, -4.591), (0.4549, 0.2954, -4.586), (0.5015, 0.2591, -4.579), (0.5419, 0.7443, -4.581), (0.5318, 0.708, -4.59), (0.5237, 0.6516, -4.597), (0.5186, 0.5805, -4.602), (0.5168, 0.5017, -4.604), (0.5186, 0.4229, -4.602), (0.5237, 0.3518, -4.597), (0.5318, 0.2954, -4.59), (0.5419, 0.2591, -4.581), (0.5858, 0.7443, -4.581), (0.6154, 0.708, -4.589), (0.6388, 0.6516, -4.595), (0.6539, 0.5805, -4.6), (0.659, 0.5017, -4.601), (0.6539, 0.4229, -4.6), (0.6388, 0.3518, -4.595), (0.6154, 0.2954, -4.589), (0.5858, 0.2591, -4.581), (0.5531, 0.7567, -4.571), (0.6194, 0.7443, -4.577), (0.6792, 0.708, -4.582), (0.7267, 0.6516, -4.586), (0.7571, 0.5805, -4.588), (0.7676, 0.5017, -4.589), (0.7571, 0.4229, -4.588), (0.7267, 0.3518, -4.586), (0.6792, 0.2954, -4.582), (0.6194, 0.2591, -4.577), (1.139, 0.701, -4.379), (0.8346, 0.9936, -4.37), (-0.4467, 1.231, -4.368), (-0.8736, 0.9127, -4.37), (-1.252, -0.2517, -4.37), (-1.156, -0.6208, -4.37), (0.4088, -1.261, -4.37), (0.7778, -1.073, -4.37), (1.259, 0.4072, -4.37), (-0.0003067, 1.274, -4.37), (-1.281, 0.1373, -4.371), (-0.0003071, -1.326, -4.37), (1.323, -0.001885, -4.37), (-1.252, 0.3934, -4.371), (-0.4094, -1.261, -4.37), (1.259, -0.2529, -4.37), (0.4088, 1.24, -4.37), (-1.071, 0.6754, -4.371), (-0.7784, -1.073, -4.37), (1.152, -0.6184, -4.37), (2.66e-07, 0.1971, 1.031), (0.06091, 0.1875, 1.031), (0.1159, 0.1595, 1.031), (0.1595, 0.1159, 1.031), (0.1875, 0.06091, 1.031), (0.1971, 1.264e-07, 1.031), (0.1875, -0.06091, 1.031), (0.1595, -0.1159, 1.031), (0.1159, -0.1595, 1.031), (0.06091, -0.1875, 1.031), (2.018e-07, -0.1971, 1.031), (-0.06091, -0.1875, 1.031), (-0.1159, -0.1595, 1.031), (-0.1595, -0.1159, 1.031), (-0.1875, -0.06091, 1.031), (-0.1971, 3.253e-07, 1.031), (-0.1875, 0.06091, 1.031), (-0.1595, 0.1159, 1.031), (-0.1159, 0.1595, 1.031), (-0.06091, 0.1875, 1.031), (1.5e-07, 0.2733, 0.9487), (0.08445, 0.2599, 0.9487), (0.1606, 0.2211, 0.9487), (0.2211, 0.1606, 0.9487), (0.2599, 0.08445, 0.9487), (0.2733, 1.522e-07, 0.9487), (0.2599, -0.08445, 0.9487), (0.2211, -0.1606, 0.9487), (0.1606, -0.2211, 0.9487), (0.08445, -0.2599, 0.9487), (6.097e-08, -0.2733, 0.9487), (-0.08445, -0.2599, 0.9487), (-0.1606, -0.2211, 0.9487), (-0.2211, -0.1606, 0.9487), (-0.2599, -0.08445, 0.9487), (-0.2733, 4.281e-07, 0.9487), (-0.2599, 0.08445, 0.9487), (-0.2211, 0.1606, 0.9487), (-0.1606, 0.2211, 0.9487), (-0.08445, 0.2599, 0.9487)], [], [(18, 19, 320, 319), (0, 20, 47, 1), (20, 21, 46, 47), (21, 22, 45, 46), (22, 23, 44, 45), (23, 24, 43, 44), (24, 25, 42, 43), (25, 26, 41, 42), (26, 27, 40, 41), (27, 28, 39, 40), (28, 29, 38, 39), (29, 30, 37, 38), (30, 31, 36, 37), (31, 32, 35, 36), (32, 33, 34, 35), (1, 47, 61, 2), (47, 46, 60, 61), (46, 45, 59, 60), (45, 44, 58, 59), (44, 43, 57, 58), (43, 42, 56, 57), (42, 41, 55, 56), (41, 40, 54, 55), (40, 39, 53, 54), (39, 38, 52, 53), (38, 37, 51, 52), (37, 36, 50, 51), (36, 35, 49, 50), (35, 34, 48, 49), (2, 61, 75, 3), (61, 60, 74, 75), (60, 59, 73, 74), (59, 58, 72, 73), (58, 57, 71, 72), (57, 56, 70, 71), (56, 55, 69, 70), (55, 54, 68, 69), (54, 53, 67, 68), (53, 52, 66, 67), (52, 51, 65, 66), (51, 50, 64, 65), (50, 49, 63, 64), (49, 48, 62, 63), (3, 75, 89, 4), (75, 74, 88, 89), (74, 73, 87, 88), (73, 72, 86, 87), (72, 71, 85, 86), (71, 70, 84, 85), (70, 69, 83, 84), (69, 68, 82, 83), (68, 67, 81, 82), (67, 66, 80, 81), (66, 65, 79, 80), (65, 64, 78, 79), (64, 63, 77, 78), (63, 62, 76, 77), (4, 89, 103, 5), (89, 88, 102, 103), (88, 87, 101, 102), (87, 86, 100, 101), (86, 85, 99, 100), (85, 84, 98, 99), (84, 83, 97, 98), (83, 82, 96, 97), (82, 81, 95, 96), (81, 80, 94, 95), (80, 79, 93, 94), (79, 78, 92, 93), (78, 77, 91, 92), (77, 76, 90, 91), (5, 103, 117, 6), (103, 102, 116, 117), (102, 101, 115, 116), (101, 100, 114, 115), (100, 99, 113, 114), (99, 98, 112, 113), (98, 97, 111, 112), (97, 96, 110, 111), (96, 95, 109, 110), (95, 94, 108, 109), (94, 93, 107, 108), (93, 92, 106, 107), (92, 91, 105, 106), (91, 90, 104, 105), (6, 117, 131, 7), (117, 116, 130, 131), (116, 115, 129, 130), (115, 114, 128, 129), (114, 113, 127, 128), (113, 112, 126, 127), (112, 111, 125, 126), (111, 110, 124, 125), (110, 109, 123, 124), (109, 108, 122, 123), (108, 107, 121, 122), (107, 106, 120, 121), (106, 105, 119, 120), (105, 104, 118, 119), (7, 131, 145, 8), (131, 130, 144, 145), (130, 129, 143, 144), (129, 128, 142, 143), (128, 127, 141, 142), (127, 126, 140, 141), (126, 125, 139, 140), (125, 124, 138, 139), (124, 123, 137, 138), (123, 122, 136, 137), (122, 121, 135, 136), (121, 120, 134, 135), (120, 119, 133, 134), (119, 118, 132, 133), (8, 145, 159, 9), (145, 144, 158, 159), (144, 143, 157, 158), (143, 142, 156, 157), (142, 141, 155, 156), (141, 140, 154, 155), (140, 139, 153, 154), (139, 138, 152, 153), (138, 137, 151, 152), (137, 136, 150, 151), (136, 135, 149, 150), (135, 134, 148, 149), (134, 133, 147, 148), (133, 132, 146, 147), (9, 159, 173, 10), (159, 158, 172, 173), (158, 157, 171, 172), (157, 156, 170, 171), (156, 155, 169, 170), (155, 154, 168, 169), (154, 153, 167, 168), (153, 152, 166, 167), (152, 151, 165, 166), (151, 150, 164, 165), (150, 149, 163, 164), (149, 148, 162, 163), (148, 147, 161, 162), (147, 146, 160, 161), (10, 173, 187, 11), (173, 172, 186, 187), (172, 171, 185, 186), (171, 170, 184, 185), (170, 169, 183, 184), (169, 168, 182, 183), (168, 167, 181, 182), (167, 166, 180, 181), (166, 165, 179, 180), (165, 164, 178, 179), (164, 163, 177, 178), (163, 162, 176, 177), (162, 161, 175, 176), (161, 160, 174, 175), (11, 187, 201, 12), (187, 186, 200, 201), (186, 185, 199, 200), (185, 184, 198, 199), (184, 183, 197, 198), (183, 182, 196, 197), (182, 181, 195, 196), (181, 180, 194, 195), (180, 179, 193, 194), (179, 178, 192, 193), (178, 177, 191, 192), (177, 176, 190, 191), (176, 175, 189, 190), (175, 174, 188, 189), (12, 201, 215, 13), (201, 200, 214, 215), (200, 199, 213, 214), (199, 198, 212, 213), (198, 197, 211, 212), (197, 196, 210, 211), (196, 195, 209, 210), (195, 194, 208, 209), (194, 193, 207, 208), (193, 192, 206, 207), (192, 191, 205, 206), (191, 190, 204, 205), (190, 189, 203, 204), (189, 188, 202, 203), (13, 215, 229, 14), (215, 214, 228, 229), (214, 213, 227, 228), (213, 212, 226, 227), (212, 211, 225, 226), (211, 210, 224, 225), (210, 209, 223, 224), (209, 208, 222, 223), (208, 207, 221, 222), (207, 206, 220, 221), (206, 205, 219, 220), (205, 204, 218, 219), (204, 203, 217, 218), (203, 202, 216, 217), (14, 229, 243, 15), (229, 228, 242, 243), (228, 227, 241, 242), (227, 226, 240, 241), (226, 225, 239, 240), (225, 224, 238, 239), (224, 223, 237, 238), (223, 222, 236, 237), (222, 221, 235, 236), (221, 220, 234, 235), (220, 219, 233, 234), (219, 218, 232, 233), (218, 217, 231, 232), (217, 216, 230, 231), (15, 243, 257, 16), (243, 242, 256, 257), (242, 241, 255, 256), (241, 240, 254, 255), (240, 239, 253, 254), (239, 238, 252, 253), (238, 237, 251, 252), (237, 236, 250, 251), (236, 235, 249, 250), (235, 234, 248, 249), (234, 233, 247, 248), (233, 232, 246, 247), (232, 231, 245, 246), (231, 230, 244, 245), (16, 257, 271, 17), (257, 256, 270, 271), (256, 255, 269, 270), (255, 254, 268, 269), (254, 253, 267, 268), (253, 252, 266, 267), (252, 251, 265, 266), (251, 250, 264, 265), (250, 249, 263, 264), (249, 248, 262, 263), (248, 247, 261, 262), (247, 246, 260, 261), (246, 245, 259, 260), (245, 244, 258, 259), (17, 271, 285, 18), (271, 270, 284, 285), (270, 269, 283, 284), (269, 268, 282, 283), (268, 267, 281, 282), (267, 266, 280, 281), (266, 265, 279, 280), (265, 264, 278, 279), (264, 263, 277, 278), (263, 262, 276, 277), (262, 261, 275, 276), (261, 260, 274, 275), (260, 259, 273, 274), (259, 258, 272, 273), (19, 299, 20, 0), (299, 298, 21, 20), (298, 297, 22, 21), (297, 296, 23, 22), (296, 295, 24, 23), (295, 294, 25, 24), (294, 293, 26, 25), (293, 292, 27, 26), (292, 291, 28, 27), (291, 290, 29, 28), (290, 289, 30, 29), (289, 288, 31, 30), (288, 287, 32, 31), (287, 286, 33, 32), (18, 285, 299, 19), (285, 284, 298, 299), (284, 283, 297, 298), (283, 282, 296, 297), (282, 281, 295, 296), (281, 280, 294, 295), (280, 279, 293, 294), (279, 278, 292, 293), (278, 277, 291, 292), (277, 276, 290, 291), (276, 275, 289, 290), (275, 274, 288, 289), (274, 273, 287, 288), (273, 272, 286, 287), (1159, 300, 1160), (1158, 300, 1159), (1157, 300, 1158), (1156, 300, 1157), (1155, 300, 1156), (1154, 300, 1155), (1153, 300, 1154), (1152, 300, 1153), (1151, 300, 1152), (1150, 300, 1151), (1149, 300, 1150), (1148, 300, 1149), (1147, 300, 1148), (1146, 300, 1147), (319, 320, 340, 339), (6, 7, 308, 307), (13, 14, 315, 314), (1, 2, 303, 302), (8, 9, 310, 309), (15, 16, 317, 316), (3, 4, 305, 304), (0, 1, 302, 301), (10, 11, 312, 311), (17, 18, 319, 318), (5, 6, 307, 306), (12, 13, 314, 313), (19, 0, 301, 320), (7, 8, 309, 308), (14, 15, 316, 315), (2, 3, 304, 303), (9, 10, 311, 310), (16, 17, 318, 317), (4, 5, 306, 305), (11, 12, 313, 312), (335, 336, 356, 355), (314, 315, 335, 334), (309, 310, 330, 329), (304, 305, 325, 324), (320, 301, 321, 340), (315, 316, 336, 335), (310, 311, 331, 330), (305, 306, 326, 325), (316, 317, 337, 336), (311, 312, 332, 331), (306, 307, 327, 326), (301, 302, 322, 321), (317, 318, 338, 337), (312, 313, 333, 332), (307, 308, 328, 327), (302, 303, 323, 322), (318, 319, 339, 338), (313, 314, 334, 333), (308, 309, 329, 328), (303, 304, 324, 323), (351, 352, 372, 371), (330, 331, 351, 350), (325, 326, 346, 345), (336, 337, 357, 356), (331, 332, 352, 351), (326, 327, 347, 346), (321, 322, 342, 341), (337, 338, 358, 357), (332, 333, 353, 352), (327, 328, 348, 347), (322, 323, 343, 342), (338, 339, 359, 358), (333, 334, 354, 353), (328, 329, 349, 348), (323, 324, 344, 343), (339, 340, 360, 359), (334, 335, 355, 354), (329, 330, 350, 349), (324, 325, 345, 344), (340, 321, 341, 360), (362, 363, 383, 382), (346, 347, 367, 366), (341, 342, 362, 361), (357, 358, 378, 377), (352, 353, 373, 372), (347, 348, 368, 367), (342, 343, 363, 362), (358, 359, 379, 378), (353, 354, 374, 373), (348, 349, 369, 368), (343, 344, 364, 363), (359, 360, 380, 379), (354, 355, 375, 374), (349, 350, 370, 369), (344, 345, 365, 364), (360, 341, 361, 380), (355, 356, 376, 375), (350, 351, 371, 370), (345, 346, 366, 365), (356, 357, 377, 376), (399, 400, 420, 419), (378, 379, 399, 398), (373, 374, 394, 393), (368, 369, 389, 388), (363, 364, 384, 383), (379, 380, 400, 399), (374, 375, 395, 394), (369, 370, 390, 389), (364, 365, 385, 384), (380, 361, 381, 400), (375, 376, 396, 395), (370, 371, 391, 390), (365, 366, 386, 385), (376, 377, 397, 396), (371, 372, 392, 391), (366, 367, 387, 386), (361, 362, 382, 381), (377, 378, 398, 397), (372, 373, 393, 392), (367, 368, 388, 387), (420, 401, 421, 440), (394, 395, 415, 414), (389, 390, 410, 409), (384, 385, 405, 404), (400, 381, 401, 420), (395, 396, 416, 415), (390, 391, 411, 410), (385, 386, 406, 405), (396, 397, 417, 416), (391, 392, 412, 411), (386, 387, 407, 406), (381, 382, 402, 401), (397, 398, 418, 417), (392, 393, 413, 412), (387, 388, 408, 407), (382, 383, 403, 402), (398, 399, 419, 418), (393, 394, 414, 413), (388, 389, 409, 408), (383, 384, 404, 403), (436, 437, 457, 456), (415, 416, 436, 435), (410, 411, 431, 430), (405, 406, 426, 425), (416, 417, 437, 436), (411, 412, 432, 431), (406, 407, 427, 426), (401, 402, 422, 421), (417, 418, 438, 437), (412, 413, 433, 432), (407, 408, 428, 427), (402, 403, 423, 422), (418, 419, 439, 438), (413, 414, 434, 433), (408, 409, 429, 428), (403, 404, 424, 423), (419, 420, 440, 439), (414, 415, 435, 434), (409, 410, 430, 429), (404, 405, 425, 424), (452, 453, 473, 472), (431, 432, 452, 451), (426, 427, 447, 446), (421, 422, 442, 441), (437, 438, 458, 457), (432, 433, 453, 452), (427, 428, 448, 447), (422, 423, 443, 442), (438, 439, 459, 458), (433, 434, 454, 453), (428, 429, 449, 448), (423, 424, 444, 443), (439, 440, 460, 459), (434, 435, 455, 454), (429, 430, 450, 449), (424, 425, 445, 444), (440, 421, 441, 460), (435, 436, 456, 455), (430, 431, 451, 450), (425, 426, 446, 445), (463, 464, 484, 483), (447, 448, 468, 467), (442, 443, 463, 462), (458, 459, 479, 478), (453, 454, 474, 473), (448, 449, 469, 468), (443, 444, 464, 463), (459, 460, 480, 479), (454, 455, 475, 474), (449, 450, 470, 469), (444, 445, 465, 464), (460, 441, 461, 480), (455, 456, 476, 475), (450, 451, 471, 470), (445, 446, 466, 465), (456, 457, 477, 476), (451, 452, 472, 471), (446, 447, 467, 466), (441, 442, 462, 461), (457, 458, 478, 477), (498, 499, 519, 518), (479, 480, 500, 499), (474, 475, 495, 494), (469, 470, 490, 489), (464, 465, 485, 484), (480, 461, 481, 500), (475, 476, 496, 495), (470, 471, 491, 490), (465, 466, 486, 485), (476, 477, 497, 496), (471, 472, 492, 491), (466, 467, 487, 486), (461, 462, 482, 481), (477, 478, 498, 497), (472, 473, 493, 492), (467, 468, 488, 487), (462, 463, 483, 482), (478, 479, 499, 498), (473, 474, 494, 493), (468, 469, 489, 488), (516, 517, 537, 536), (493, 494, 514, 513), (488, 489, 509, 508), (483, 484, 504, 503), (499, 500, 520, 519), (494, 495, 515, 514), (489, 490, 510, 509), (484, 485, 505, 504), (500, 481, 501, 520), (495, 496, 516, 515), (490, 491, 511, 510), (485, 486, 506, 505), (496, 497, 517, 516), (491, 492, 512, 511), (486, 487, 507, 506), (481, 482, 502, 501), (497, 498, 518, 517), (492, 493, 513, 512), (487, 488, 508, 507), (482, 483, 503, 502), (537, 538, 558, 557), (511, 512, 532, 531), (506, 507, 527, 526), (501, 502, 522, 521), (517, 518, 538, 537), (512, 513, 533, 532), (507, 508, 528, 527), (502, 503, 523, 522), (518, 519, 539, 538), (513, 514, 534, 533), (508, 509, 529, 528), (503, 504, 524, 523), (519, 520, 540, 539), (514, 515, 535, 534), (509, 510, 530, 529), (504, 505, 525, 524), (520, 501, 521, 540), (515, 516, 536, 535), (510, 511, 531, 530), (505, 506, 526, 525), (553, 554, 574, 573), (532, 533, 553, 552), (527, 528, 548, 547), (522, 523, 543, 542), (538, 539, 559, 558), (533, 534, 554, 553), (528, 529, 549, 548), (523, 524, 544, 543), (539, 540, 560, 559), (534, 535, 555, 554), (529, 530, 550, 549), (524, 525, 545, 544), (540, 521, 541, 560), (535, 536, 556, 555), (530, 531, 551, 550), (525, 526, 546, 545), (536, 537, 557, 556), (531, 532, 552, 551), (526, 527, 547, 546), (521, 522, 542, 541), (564, 565, 585, 584), (548, 549, 569, 568), (543, 544, 564, 563), (559, 560, 580, 579), (554, 555, 575, 574), (549, 550, 570, 569), (544, 545, 565, 564), (560, 541, 561, 580), (555, 556, 576, 575), (550, 551, 571, 570), (545, 546, 566, 565), (556, 557, 577, 576), (551, 552, 572, 571), (546, 547, 567, 566), (541, 542, 562, 561), (557, 558, 578, 577), (552, 553, 573, 572), (547, 548, 568, 567), (542, 543, 563, 562), (558, 559, 579, 578), (596, 597, 617, 616), (580, 561, 581, 600), (575, 576, 596, 595), (570, 571, 591, 590), (565, 566, 586, 585), (576, 577, 597, 596), (571, 572, 592, 591), (566, 567, 587, 586), (561, 562, 582, 581), (577, 578, 598, 597), (572, 573, 593, 592), (567, 568, 588, 587), (562, 563, 583, 582), (578, 579, 599, 598), (573, 574, 594, 593), (568, 569, 589, 588), (563, 564, 584, 583), (579, 580, 600, 599), (574, 575, 595, 594), (569, 570, 590, 589), (617, 618, 638, 637), (591, 592, 612, 611), (586, 587, 607, 606), (581, 582, 602, 601), (597, 598, 618, 617), (592, 593, 613, 612), (587, 588, 608, 607), (582, 583, 603, 602), (598, 599, 619, 618), (593, 594, 614, 613), (588, 589, 609, 608), (583, 584, 604, 603), (599, 600, 620, 619), (594, 595, 615, 614), (589, 590, 610, 609), (584, 585, 605, 604), (600, 581, 601, 620), (595, 596, 616, 615), (590, 591, 611, 610), (585, 586, 606, 605), (639, 640, 660, 659), (612, 613, 633, 632), (607, 608, 628, 627), (602, 603, 623, 622), (618, 619, 639, 638), (613, 614, 634, 633), (608, 609, 629, 628), (603, 604, 624, 623), (619, 620, 640, 639), (614, 615, 635, 634), (609, 610, 630, 629), (604, 605, 625, 624), (620, 601, 621, 640), (615, 616, 636, 635), (610, 611, 631, 630), (605, 606, 626, 625), (616, 617, 637, 636), (611, 612, 632, 631), (606, 607, 627, 626), (601, 602, 622, 621), (660, 641, 661, 680), (634, 635, 655, 654), (629, 630, 650, 649), (624, 625, 645, 644), (640, 621, 641, 660), (635, 636, 656, 655), (630, 631, 651, 650), (625, 626, 646, 645), (636, 637, 657, 656), (631, 632, 652, 651), (626, 627, 647, 646), (621, 622, 642, 641), (637, 638, 658, 657), (632, 633, 653, 652), (627, 628, 648, 647), (622, 623, 643, 642), (638, 639, 659, 658), (633, 634, 654, 653), (628, 629, 649, 648), (623, 624, 644, 643), (671, 672, 692, 691), (655, 656, 676, 675), (650, 651, 671, 670), (645, 646, 666, 665), (656, 657, 677, 676), (651, 652, 672, 671), (646, 647, 667, 666), (641, 642, 662, 661), (657, 658, 678, 677), (652, 653, 673, 672), (647, 648, 668, 667), (642, 643, 663, 662), (658, 659, 679, 678), (653, 654, 674, 673), (648, 649, 669, 668), (643, 644, 664, 663), (659, 660, 680, 679), (654, 655, 675, 674), (649, 650, 670, 669), (644, 645, 665, 664), (692, 693, 713, 712), (666, 667, 687, 686), (661, 662, 682, 681), (677, 678, 698, 697), (672, 673, 693, 692), (667, 668, 688, 687), (662, 663, 683, 682), (678, 679, 699, 698), (673, 674, 694, 693), (668, 669, 689, 688), (663, 664, 684, 683), (679, 680, 700, 699), (674, 675, 695, 694), (669, 670, 690, 689), (664, 665, 685, 684), (680, 661, 681, 700), (675, 676, 696, 695), (670, 671, 691, 690), (665, 666, 686, 685), (676, 677, 697, 696), (1126, 1125, 724, 723), (687, 688, 708, 707), (682, 683, 703, 702), (698, 699, 719, 718), (693, 694, 714, 713), (688, 689, 709, 708), (683, 684, 704, 703), (699, 700, 720, 719), (694, 695, 715, 714), (689, 690, 710, 709), (684, 685, 705, 704), (700, 681, 701, 720), (695, 696, 716, 715), (690, 691, 711, 710), (685, 686, 706, 705), (696, 697, 717, 716), (691, 692, 712, 711), (686, 687, 707, 706), (681, 682, 702, 701), (697, 698, 718, 717), (739, 721, 740, 759), (1128, 1127, 739, 738), (1130, 1129, 734, 733), (1132, 1131, 729, 728), (1125, 1133, 725, 724), (1127, 1134, 721, 739), (1129, 1135, 735, 734), (1131, 1136, 730, 729), (1133, 1137, 726, 725), (1135, 1138, 736, 735), (1136, 1139, 731, 730), (1137, 1140, 727, 726), (1134, 1141, 722, 721), (1138, 1142, 737, 736), (1139, 1143, 732, 731), (1141, 1126, 723, 722), (1142, 1128, 738, 737), (1143, 1130, 733, 732), (1140, 707, 708, 1144), (734, 735, 755, 754), (729, 730, 750, 749), (725, 726, 745, 744), (735, 736, 756, 755), (730, 731, 751, 750), (726, 727, 746, 745), (721, 722, 741, 740), (756, 736, 737, 757), (731, 732, 752, 751), (867, 879, 785, 863), (722, 723, 742, 741), (737, 738, 758, 757), (727, 747, 865, 746), (723, 724, 743, 742), (738, 739, 759, 758), (733, 734, 754, 753), (728, 729, 749, 748), (724, 725, 744, 743), (774, 755, 756, 775), (750, 751, 770, 769), (745, 746, 766, 765), (740, 741, 761, 760), (776, 757, 758, 777), (751, 752, 771, 770), (741, 742, 762, 761), (794, 775, 776, 795), (742, 743, 763, 762), (758, 759, 778, 777), (753, 754, 773, 772), (748, 749, 768, 767), (759, 740, 760, 778), (754, 755, 774, 773), (749, 750, 769, 768), (744, 745, 765, 764), (770, 771, 790, 789), (761, 762, 781, 780), (776, 777, 796, 795), (762, 763, 782, 781), (777, 778, 797, 796), (772, 773, 792, 791), (767, 768, 787, 786), (763, 764, 783, 782), (778, 760, 779, 797), (773, 774, 793, 792), (768, 769, 788, 787), (764, 765, 784, 783), (774, 775, 794, 793), (769, 770, 789, 788), (765, 766, 785, 784), (760, 761, 780, 779), (801, 802, 822, 821), (870, 869, 801, 800), (872, 871, 817, 816), (868, 873, 812, 811), (786, 787, 807, 806), (869, 874, 802, 801), (871, 875, 798, 817), (873, 876, 813, 812), (787, 788, 808, 807), (874, 877, 803, 802), (876, 878, 814, 813), (788, 789, 809, 808), (877, 879, 804, 803), (875, 880, 799, 798), (878, 881, 815, 814), (789, 790, 810, 809), (880, 870, 800, 799), (881, 872, 816, 815), (817, 798, 818, 837), (812, 813, 833, 832), (807, 808, 828, 827), (802, 803, 823, 822), (813, 814, 834, 833), (808, 809, 829, 828), (803, 804, 824, 823), (798, 799, 819, 818), (814, 815, 835, 834), (809, 810, 830, 829), (804, 805, 825, 824), (799, 800, 820, 819), (815, 816, 836, 835), (800, 801, 821, 820), (816, 817, 837, 836), (811, 812, 832, 831), (806, 807, 827, 826), (819, 840, 838, 818), (818, 838, 839, 837), (836, 841, 835), (820, 842, 821), (839, 841, 843, 844), (845, 838, 839, 844), (845, 838, 840, 846), (840, 842, 847, 846), (844, 851, 848, 845), (848, 851, 852, 849), (849, 852, 853, 850), (848, 845, 846, 856), (856, 848, 849, 855), (855, 849, 850, 854), (852, 861, 862, 853), (851, 860, 861, 852), (843, 860, 851, 844), (856, 846, 847, 857), (858, 855, 856, 857), (859, 854, 855, 858), (843, 834, 835, 841), (860, 833, 834, 843), (861, 832, 833, 860), (862, 831, 832, 861), (842, 821, 822, 847), (847, 822, 823, 857), (857, 823, 824, 858), (858, 824, 825, 859), (863, 785, 766, 864), (746, 865, 864, 766), (805, 804, 879, 867), (781, 782, 869, 870), (796, 797, 871, 872), (791, 792, 873, 868), (782, 783, 874, 869), (797, 779, 875, 871), (792, 793, 876, 873), (783, 784, 877, 874), (793, 794, 878, 876), (784, 785, 879, 877), (779, 780, 880, 875), (794, 795, 881, 878), (780, 781, 870, 880), (795, 796, 872, 881), (886, 831, 862, 866), (883, 887, 886, 885), (866, 884, 885, 886), (887, 811, 831, 886), (887, 883, 888, 882), (883, 890, 889, 888), (890, 883, 885, 891), (891, 885, 884, 892), (894, 891, 892, 893), (895, 890, 891, 894), (896, 889, 890, 895), (895, 898, 897, 896), (894, 899, 898, 895), (893, 900, 899, 894), (901, 898, 899), (901, 897, 898), (901, 899, 900), (862, 882, 888, 866), (866, 888, 884), (884, 888, 889, 892), (892, 889, 896, 893), (893, 896, 897, 900), (900, 897, 901), (902, 859, 903, 909), (904, 908, 907, 906), (902, 905, 906, 907), (908, 805, 825, 907), (908, 904, 909, 903), (904, 911, 910, 909), (911, 904, 906, 912), (912, 906, 905, 913), (915, 912, 913, 914), (916, 911, 912, 915), (917, 910, 911, 916), (916, 919, 918, 917), (915, 920, 919, 916), (914, 921, 920, 915), (922, 919, 920), (922, 918, 919), (922, 920, 921), (907, 825, 859, 902), (902, 909, 905), (905, 909, 910, 913), (913, 910, 917, 914), (914, 917, 918, 921), (921, 918, 922), (1144, 708, 709, 1132), (928, 927, 937, 938), (929, 928, 938, 939), (930, 929, 939, 940), (924, 923, 933, 934), (931, 930, 940, 941), (925, 924, 934, 935), (926, 925, 935, 936), (927, 926, 936, 937), (940, 939, 948, 949), (934, 933, 942, 943), (941, 940, 949, 950), (935, 934, 943, 944), (936, 935, 944, 945), (937, 936, 945, 946), (938, 937, 946, 947), (939, 938, 947, 948), (946, 945, 954, 955), (947, 946, 955, 956), (948, 947, 956, 957), (949, 948, 957, 958), (943, 942, 951, 952), (950, 949, 958, 959), (944, 943, 952, 953), (945, 944, 953, 954), (959, 958, 967, 968), (953, 952, 961, 962), (954, 953, 962, 963), (955, 954, 963, 964), (956, 955, 964, 965), (957, 956, 965, 966), (958, 957, 966, 967), (952, 951, 960, 961), (966, 965, 974, 975), (967, 966, 975, 976), (961, 960, 969, 970), (968, 967, 976, 977), (962, 961, 970, 971), (963, 962, 971, 972), (964, 963, 972, 973), (965, 964, 973, 974), (972, 971, 980, 981), (973, 972, 981, 982), (974, 973, 982, 983), (975, 974, 983, 984), (976, 975, 984, 985), (970, 969, 978, 979), (977, 976, 985, 986), (971, 970, 979, 980), (985, 984, 993, 994), (979, 978, 987, 988), (986, 985, 994, 995), (980, 979, 988, 989), (981, 980, 989, 990), (982, 981, 990, 991), (983, 982, 991, 992), (984, 983, 992, 993), (991, 990, 999, 1000), (992, 991, 1000, 1001), (993, 992, 1001, 1002), (994, 993, 1002, 1003), (988, 987, 996, 997), (995, 994, 1003, 1004), (989, 988, 997, 998), (990, 989, 998, 999), (1004, 1003, 1012, 1013), (998, 997, 1006, 1007), (999, 998, 1007, 1008), (1000, 999, 1008, 1009), (1001, 1000, 1009, 1010), (1002, 1001, 1010, 1011), (1003, 1002, 1011, 1012), (997, 996, 1005, 1006), (1007, 1006, 1016, 1017), (1008, 1007, 1017, 1018), (1009, 1008, 1018, 1019), (1010, 1009, 1019, 1020), (1011, 1010, 1020, 1021), (1012, 1011, 1021, 1022), (1006, 1005, 1015, 1016), (1013, 1012, 1022, 1023), (923, 1014, 933), (932, 931, 941), (932, 941, 950), (933, 1014, 942), (942, 1014, 951), (932, 950, 959), (932, 959, 968), (951, 1014, 960), (960, 1014, 969), (932, 968, 977), (932, 977, 986), (969, 1014, 978), (932, 986, 995), (978, 1014, 987), (987, 1014, 996), (932, 995, 1004), (932, 1004, 1013), (996, 1014, 1005), (932, 1013, 1023), (1005, 1014, 1015), (1021, 1020, 928, 929), (1015, 1014, 923), (1022, 1021, 929, 930), (1016, 1015, 923, 924), (1023, 1022, 930, 931), (1017, 1016, 924, 925), (932, 1023, 931), (1018, 1017, 925, 926), (1019, 1018, 926, 927), (1020, 1019, 927, 928), (1029, 1028, 1038, 1039), (1030, 1029, 1039, 1040), (1031, 1030, 1040, 1041), (1025, 1024, 1034, 1035), (1032, 1031, 1041, 1042), (1026, 1025, 1035, 1036), (1027, 1026, 1036, 1037), (1028, 1027, 1037, 1038), (1041, 1040, 1049, 1050), (1035, 1034, 1043, 1044), (1042, 1041, 1050, 1051), (1036, 1035, 1044, 1045), (1037, 1036, 1045, 1046), (1038, 1037, 1046, 1047), (1039, 1038, 1047, 1048), (1040, 1039, 1048, 1049), (1047, 1046, 1055, 1056), (1048, 1047, 1056, 1057), (1049, 1048, 1057, 1058), (1050, 1049, 1058, 1059), (1044, 1043, 1052, 1053), (1051, 1050, 1059, 1060), (1045, 1044, 1053, 1054), (1046, 1045, 1054, 1055), (1060, 1059, 1068, 1069), (1054, 1053, 1062, 1063), (1055, 1054, 1063, 1064), (1056, 1055, 1064, 1065), (1057, 1056, 1065, 1066), (1058, 1057, 1066, 1067), (1059, 1058, 1067, 1068), (1053, 1052, 1061, 1062), (1067, 1066, 1075, 1076), (1068, 1067, 1076, 1077), (1062, 1061, 1070, 1071), (1069, 1068, 1077, 1078), (1063, 1062, 1071, 1072), (1064, 1063, 1072, 1073), (1065, 1064, 1073, 1074), (1066, 1065, 1074, 1075), (1073, 1072, 1081, 1082), (1074, 1073, 1082, 1083), (1075, 1074, 1083, 1084), (1076, 1075, 1084, 1085), (1077, 1076, 1085, 1086), (1071, 1070, 1079, 1080), (1078, 1077, 1086, 1087), (1072, 1071, 1080, 1081), (1086, 1085, 1094, 1095), (1080, 1079, 1088, 1089), (1087, 1086, 1095, 1096), (1081, 1080, 1089, 1090), (1082, 1081, 1090, 1091), (1083, 1082, 1091, 1092), (1084, 1083, 1092, 1093), (1085, 1084, 1093, 1094), (1092, 1091, 1100, 1101), (1093, 1092, 1101, 1102), (1094, 1093, 1102, 1103), (1095, 1094, 1103, 1104), (1089, 1088, 1097, 1098), (1096, 1095, 1104, 1105), (1090, 1089, 1098, 1099), (1091, 1090, 1099, 1100), (1105, 1104, 1113, 1114), (1099, 1098, 1107, 1108), (1100, 1099, 1108, 1109), (1101, 1100, 1109, 1110), (1102, 1101, 1110, 1111), (1103, 1102, 1111, 1112), (1104, 1103, 1112, 1113), (1098, 1097, 1106, 1107), (1108, 1107, 1117, 1118), (1109, 1108, 1118, 1119), (1110, 1109, 1119, 1120), (1111, 1110, 1120, 1121), (1112, 1111, 1121, 1122), (1113, 1112, 1122, 1123), (1107, 1106, 1116, 1117), (1114, 1113, 1123, 1124), (1024, 1115, 1034), (1033, 1032, 1042), (1033, 1042, 1051), (1034, 1115, 1043), (1043, 1115, 1052), (1033, 1051, 1060), (1033, 1060, 1069), (1052, 1115, 1061), (1061, 1115, 1070), (1033, 1069, 1078), (1033, 1078, 1087), (1070, 1115, 1079), (1033, 1087, 1096), (1079, 1115, 1088), (1088, 1115, 1097), (1033, 1096, 1105), (1033, 1105, 1114), (1097, 1115, 1106), (1033, 1114, 1124), (1106, 1115, 1116), (1122, 1121, 1029, 1030), (1116, 1115, 1024), (1123, 1122, 1030, 1031), (1117, 1116, 1024, 1025), (1124, 1123, 1031, 1032), (1118, 1117, 1025, 1026), (1033, 1124, 1032), (1119, 1118, 1026, 1027), (1120, 1119, 1027, 1028), (1121, 1120, 1028, 1029), (703, 704, 1125, 1126), (719, 720, 1127, 1128), (714, 715, 1129, 1130), (709, 710, 1131, 1132), (704, 705, 1133, 1125), (720, 701, 1134, 1127), (715, 716, 1135, 1129), (710, 711, 1136, 1131), (705, 706, 1137, 1133), (716, 717, 1138, 1135), (711, 712, 1139, 1136), (706, 707, 1140, 1137), (701, 702, 1141, 1134), (717, 718, 1142, 1138), (712, 713, 1143, 1139), (702, 703, 1126, 1141), (718, 719, 1128, 1142), (713, 714, 1130, 1143), (727, 1140, 1144, 747), (747, 1144, 1132, 728), (1165, 1145, 1146, 1166), (1166, 1146, 1147, 1167), (1167, 1147, 1148, 1168), (1168, 1148, 1149, 1169), (1169, 1149, 1150, 1170), (1170, 1150, 1151, 1171), (1171, 1151, 1152, 1172), (1172, 1152, 1153, 1173), (1173, 1153, 1154, 1174), (1174, 1154, 1155, 1175), (1175, 1155, 1156, 1176), (1176, 1156, 1157, 1177), (1177, 1157, 1158, 1178), (1178, 1158, 1159, 1179), (1179, 1159, 1160, 1180), (1180, 1160, 1161, 1181), (1181, 1161, 1162, 1182), (1182, 1162, 1163, 1183), (1184, 1164, 1145, 1165), (1183, 1163, 1164, 1184), (300, 1161, 1160), (1161, 300, 1162), (1162, 300, 1163), (1163, 300, 1164), (1164, 300, 1145), (1145, 300, 1146), (33, 1165, 1166, 34), (34, 1166, 1167, 48), (48, 1167, 1168, 62), (62, 1168, 1169, 76), (76, 1169, 1170, 90), (90, 1170, 1171, 104), (104, 1171, 1172, 118), (118, 1172, 1173, 132), (132, 1173, 1174, 146), (146, 1174, 1175, 160), (160, 1175, 1176, 174), (174, 1176, 1177, 188), (188, 1177, 1178, 202), (202, 1178, 1179, 216), (216, 1179, 1180, 230), (230, 1180, 1181, 244), (244, 1181, 1182, 258), (258, 1182, 1183, 272), (286, 1184, 1165, 33), (272, 1183, 1184, 286)])
me_cylinder.use_remesh_preserve_volume = False
me_cylinder.use_remesh_preserve_attributes = False
me_cylinder.use_mirror_vertex_groups = False
me_cylinder.update()
arm_armature_001 = bpy.data.armatures.new('Armature.001')  # bones are not reproduced

# ---- objects
ob_armature = bpy.data.objects.new('Armature', arm_armature_001)
ob_snake_body = bpy.data.objects.new('snake body', me_cylinder)

# ---- transforms, parenting, visibility, modifiers, constraints
ob_armature.location = (-4.283, -20.1, 3.492)
ob_armature.rotation_euler = (1.416, 0.08589, 0.03962)
ob_armature.scale = (1.577, 1.577, 1.577)
ob_armature.lineart.crease_threshold = 0.0
ob_snake_body.parent = ob_armature
ob_snake_body.matrix_parent_inverse = Matrix(((0.6311, 0.02502, -0.05439, 3.174), (0.04982, 0.09992, 0.6241, 0.4083), (0.0332, -0.6255, 0.09751, -13.47), (0.0, 0.0, 0.0, 1.0)))
ob_snake_body.location = (-3.916, 2.187, 3.074)
ob_snake_body.rotation_euler = (1.571, -0.0, 3.142)
ob_snake_body.scale = (0.3823, 0.3823, 5.437)
ob_snake_body.lineart.crease_threshold = 0.0
_vg = ob_snake_body.vertex_groups.new(name='Bone')
for _i, _w in zip([661, 662, 663, 664, 665, 666, 667, 668, 669, 670, 671, 672, 673, 674, 675, 676, 677, 678, 679, 680, 681, 682, 683, 684, 685, 686, 687, 688, 689, 690, 691, 692, 693, 694, 695, 696, 697, 698, 699, 700, 701, 702, 703, 704, 705, 706, 707, 708, 709, 710, 711, 712, 713, 714, 715, 716, 717, 718, 719, 720, 721, 722, 723, 724, 725, 726, 727, 728, 729, 730, 731, 732, 733, 734, 735, 736, 737, 738, 739, 740, 741, 742, 743, 744, 745, 746, 747, 748, 749, 750, 751, 752, 753, 754, 755, 756, 757, 758, 759, 760, 761, 762, 763, 764, 765, 766, 767, 768, 769, 770, 771, 772, 773, 774, 775, 776, 777, 778, 779, 780, 781, 782, 783, 784, 785, 786, 787, 788, 789, 790, 791, 792, 793, 794, 795, 796, 797, 798, 799, 800, 801, 802, 803, 804, 805, 806, 807, 808, 809, 810, 811, 812, 813, 814, 815, 816, 817, 818, 819, 820, 821, 822, 823, 824, 825, 826, 827, 828, 829, 830, 831, 832, 833, 834, 835, 836, 837, 838, 839, 840, 841, 842, 843, 844, 845, 846, 847, 848, 849, 850, 851, 852, 853, 854, 855, 856, 857, 858, 859, 860, 861, 862, 863, 864, 865, 866, 867, 868, 869, 870, 871, 872, 873, 874, 875, 876, 877, 878, 879, 880, 881, 882, 883, 884, 885, 886, 887, 888, 889, 890, 891, 892, 893, 894, 895, 896, 897, 898, 899, 900, 901, 902, 903, 904, 905, 906, 907, 908, 909, 910, 911, 912, 913, 914, 915, 916, 917, 918, 919, 920, 921, 922, 923, 924, 925, 926, 927, 928, 929, 930, 931, 932, 933, 934, 935, 936, 937, 938, 939, 940, 941, 942, 943, 944, 945, 946, 947, 948, 949, 950, 951, 952, 953, 954, 955, 956, 957, 958, 959, 960, 961, 962, 963, 964, 965, 966, 967, 968, 969, 970, 971, 972, 973, 974, 975, 976, 977, 978, 979, 980, 981, 982, 983, 984, 985, 986, 987, 988, 989, 990, 991, 992, 993, 994, 995, 996, 997, 998, 999, 1000, 1001, 1002, 1003, 1004, 1005, 1006, 1007, 1008, 1009, 1010, 1011, 1012, 1013, 1014, 1015, 1016, 1017, 1018, 1019, 1020, 1021, 1022, 1023, 1024, 1025, 1026, 1027, 1028, 1029, 1030, 1031, 1032, 1033, 1034, 1035, 1036, 1037, 1038, 1039, 1040, 1041, 1042, 1043, 1044, 1045, 1046, 1047, 1048, 1049, 1050, 1051, 1052, 1053, 1054, 1055, 1056, 1057, 1058, 1059, 1060, 1061, 1062, 1063, 1064, 1065, 1066, 1067, 1068, 1069, 1070, 1071, 1072, 1073, 1074, 1075, 1076, 1077, 1078, 1079, 1080, 1081, 1082, 1083, 1084, 1085, 1086, 1087, 1088, 1089, 1090, 1091, 1092, 1093, 1094, 1095, 1096, 1097, 1098, 1099, 1100, 1101, 1102, 1103, 1104, 1105, 1106, 1107, 1108, 1109, 1110, 1111, 1112, 1113, 1114, 1115, 1116, 1117, 1118, 1119, 1120, 1121, 1122, 1123, 1124, 1125, 1126, 1127, 1128, 1129, 1130, 1131, 1132, 1133, 1134, 1135, 1136, 1137, 1138, 1139, 1140, 1141, 1142, 1143, 1144], [0.02213, 0.0207, 0.01884, 0.01661, 0.01417, 0.01189, 0.01064, 0.01139, 0.01313, 0.01509, 0.01692, 0.01855, 0.01999, 0.02128, 0.02237, 0.02321, 0.02373, 0.02391, 0.02372, 0.02314, 0.1467, 0.1446, 0.1417, 0.1377, 0.1324, 0.1259, 0.1209, 0.1256, 0.1315, 0.1361, 0.1395, 0.1419, 0.1437, 0.1454, 0.1468, 0.1479, 0.1486, 0.1487, 0.1486, 0.148, 0.8552, 0.8525, 0.8467, 0.8365, 0.8061, 0.7475, 0.6291, 0.7527, 0.8148, 0.8407, 0.8524, 0.8578, 0.8597, 0.8591, 0.8582, 0.8575, 0.858, 0.8577, 0.8568, 0.8556, 0.9957, 0.9944, 0.9926, 0.992, 0.9892, 0.9866, 0.9852, 0.9849, 0.9866, 0.9882, 0.9891, 0.9905, 0.992, 0.9928, 0.9939, 0.9946, 0.9952, 0.9954, 0.9958, 0.9995, 0.999, 0.9984, 0.9982, 0.9974, 0.9965, 0.9958, 0.9848, 0.9931, 0.9946, 0.9953, 0.9956, 0.9952, 0.998, 0.9983, 0.9986, 0.9989, 0.9992, 0.9993, 0.9995, 0.9997, 0.9992, 0.9988, 0.9986, 0.9981, 0.9978, 0.9976, 0.9972, 0.9976, 0.9978, 0.9979, 0.9979, 0.9989, 0.9989, 0.9991, 0.9993, 0.9996, 0.9997, 0.9999, 0.9974, 0.9971, 0.997, 0.9969, 0.9966, 0.9965, 0.9964, 0.9987, 0.9988, 0.9988, 0.9989, 0.9988, 0.9979, 0.9979, 0.9979, 0.9979, 0.998, 0.998, 0.9978, 0.9957, 0.9953, 0.9951, 0.9948, 0.9944, 0.9939, 0.9933, 0.9927, 0.9989, 0.9989, 0.999, 0.999, 0.999, 0.997, 0.9969, 0.9969, 0.9968, 0.9967, 0.9966, 0.9962, 0.9954, 0.9948, 0.9946, 0.9943, 0.9939, 0.9936, 0.9932, 0.9926, 0.999, 0.999, 0.999, 0.999, 0.999, 0.9969, 0.9967, 0.9966, 0.9966, 0.9965, 0.9962, 0.996, 0.9953, 0.996, 0.9947, 0.9962, 0.9944, 0.9963, 0.9959, 0.9952, 0.9945, 0.9941, 0.9951, 0.9951, 0.9951, 0.9959, 0.996, 0.9959, 0.9943, 0.9943, 0.9944, 0.9937, 0.9934, 0.9927, 0.9964, 0.9965, 0.9967, 0.9965, 0.9976, 0.9954, 0.997, 0.9947, 0.9973, 0.9959, 0.996, 0.9969, 0.9972, 0.9973, 0.9955, 0.9965, 0.9973, 0.9952, 0.9973, 0.995, 0.9961, 0.9973, 0.9969, 0.9972, 0.9972, 0.9972, 0.997, 0.997, 0.9972, 0.9973, 0.9973, 0.9973, 0.9973, 0.9974, 0.9974, 0.9974, 0.9974, 0.9974, 0.9974, 0.9974, 0.9974, 0.9974, 0.9906, 0.9907, 0.99, 0.9898, 0.9899, 0.991, 0.9913, 0.9899, 0.9896, 0.9897, 0.9897, 0.9896, 0.9895, 0.9895, 0.9895, 0.9894, 0.9894, 0.9894, 0.9894, 0.9894, 0.9894, 1.0, 1.0, 1.0, 1.0, 1.0, 1.0, 1.0, 1.0, 1.0, 1.0, 1.0, 1.0, 1.0, 1.0, 1.0, 1.0, 1.0, 1.0, 1.0, 1.0, 1.0, 1.0, 1.0, 1.0, 1.0, 1.0, 1.0, 1.0, 1.0, 1.0, 1.0, 1.0, 1.0, 1.0, 1.0, 1.0, 1.0, 1.0, 1.0, 1.0, 1.0, 1.0, 1.0, 1.0, 1.0, 1.0, 1.0, 1.0, 1.0, 1.0, 1.0, 1.0, 1.0, 1.0, 1.0, 1.0, 1.0, 1.0, 1.0, 1.0, 1.0, 1.0, 1.0, 1.0, 1.0, 1.0, 1.0, 1.0, 1.0, 1.0, 1.0, 1.0, 1.0, 1.0, 1.0, 1.0, 1.0, 1.0, 1.0, 1.0, 1.0, 1.0, 1.0, 1.0, 1.0, 1.0, 1.0, 1.0, 1.0, 1.0, 1.0, 1.0, 1.0, 1.0, 1.0, 1.0, 1.0, 1.0, 1.0, 1.0, 1.0, 0.998, 0.9981, 0.9982, 0.9982, 0.9982, 0.9982, 0.9982, 0.9981, 0.998, 0.9979, 0.998, 0.9981, 0.9981, 0.9982, 0.9982, 0.9982, 0.9982, 0.9981, 0.998, 0.9979, 0.998, 0.998, 0.9981, 0.9981, 0.9981, 0.9981, 0.998, 0.998, 0.9979, 0.9979, 0.9979, 0.9979, 0.9979, 0.9979, 0.9979, 0.9979, 0.9979, 0.9978, 0.9977, 0.9977, 0.9977, 0.9977, 0.9977, 0.9977, 0.9978, 0.9978, 0.9977, 0.9975, 0.9973, 0.997, 0.997, 0.9973, 0.9974, 0.9976, 0.9978, 0.9976, 0.9974, 0.9971, 0.9967, 0.9967, 0.9971, 0.9973, 0.9976, 0.9978, 0.9977, 0.9976, 0.9976, 0.9976, 0.9976, 0.9976, 0.9977, 0.9977, 0.9978, 0.9978, 0.9978, 0.9978, 0.9978, 0.9979, 0.9979, 0.9979, 0.9979, 0.9979, 0.9979, 0.9979, 0.998, 0.998, 0.998, 0.998, 0.998, 0.998, 0.998, 0.9978, 0.9979, 0.998, 0.9981, 0.9982, 0.9982, 0.9982, 0.9982, 0.9981, 0.998, 0.963, 0.965, 0.9708, 0.9713, 0.9678, 0.9667, 0.9563, 0.9503, 0.9521, 0.9707, 0.9693, 0.9605, 0.9417, 0.9707, 0.9635, 0.9347, 0.9685, 0.9713, 0.9653, 0.94]): _vg.add([_i], _w, 'REPLACE')
_vg = ob_snake_body.vertex_groups.new(name='Bone.001')
for _i, _w in zip([601, 602, 603, 604, 605, 606, 607, 608, 609, 610, 611, 612, 613, 614, 615, 616, 617, 618, 619, 620, 621, 622, 623, 624, 625, 626, 627, 628, 629, 630, 631, 632, 633, 634, 635, 636, 637, 638, 639, 640, 641, 642, 643, 644, 645, 646, 647, 648, 649, 650, 651, 652, 653, 654, 655, 656, 657, 658, 659, 660, 661, 662, 663, 664, 665, 666, 667, 668, 669, 670, 671, 672, 673, 674, 675, 676, 677, 678, 679, 680, 681, 682, 683, 684, 685, 686, 687, 688, 689, 690, 691, 692, 693, 694, 695, 696, 697, 698, 699, 700, 701, 702, 703, 704, 705, 706, 707, 708, 709, 710, 711, 712, 713, 714, 715, 716, 717, 718, 719, 720, 1125, 1126, 1127, 1128, 1129, 1130, 1131, 1132, 1133, 1134, 1135, 1136, 1137, 1138, 1139, 1140, 1141, 1142, 1143, 1144], [0.05582, 0.05549, 0.0552, 0.05499, 0.05487, 0.05485, 0.05494, 0.05513, 0.05539, 0.05571, 0.05605, 0.05638, 0.05666, 0.05687, 0.05699, 0.05701, 0.05692, 0.05674, 0.05648, 0.05616, 0.9226, 0.9231, 0.9236, 0.924, 0.9243, 0.9244, 0.9244, 0.9243, 0.924, 0.9236, 0.9231, 0.9226, 0.9221, 0.9217, 0.9214, 0.9213, 0.9213, 0.9214, 0.9217, 0.9221, 0.977, 0.9773, 0.9778, 0.9782, 0.9786, 0.9789, 0.979, 0.979, 0.9788, 0.9784, 0.978, 0.9777, 0.9773, 0.9769, 0.9766, 0.9764, 0.9763, 0.9763, 0.9764, 0.9767, 0.9601, 0.9609, 0.9619, 0.9631, 0.9643, 0.9655, 0.9662, 0.9658, 0.9649, 0.9639, 0.9629, 0.9621, 0.9613, 0.9606, 0.96, 0.9595, 0.9592, 0.9592, 0.9593, 0.9596, 0.8525, 0.8545, 0.8574, 0.8615, 0.8668, 0.8733, 0.8783, 0.8736, 0.8677, 0.8631, 0.8597, 0.8573, 0.8555, 0.8538, 0.8523, 0.8512, 0.8506, 0.8504, 0.8505, 0.8511, 0.1447, 0.1474, 0.1532, 0.1634, 0.1938, 0.2524, 0.3708, 0.2471, 0.185, 0.1592, 0.1474, 0.142, 0.1402, 0.1408, 0.1417, 0.1423, 0.1418, 0.1421, 0.1431, 0.1442, 0.02395, 0.01993, 0.00825, 0.007404, 0.01424, 0.01649, 0.03727, 0.04917, 0.04569, 0.008496, 0.01135, 0.02889, 0.05819, 0.008582, 0.02294, 0.06526, 0.01283, 0.007287, 0.0193, 0.05995]): _vg.add([_i], _w, 'REPLACE')
_vg = ob_snake_body.vertex_groups.new(name='Bone.002')
for _i, _w in zip([561, 562, 563, 564, 565, 566, 567, 568, 569, 570, 571, 572, 573, 574, 575, 576, 577, 578, 579, 580, 581, 582, 583, 584, 585, 586, 587, 588, 589, 590, 591, 592, 593, 594, 595, 596, 597, 598, 599, 600, 601, 602, 603, 604, 605, 606, 607, 608, 609, 610, 611, 612, 613, 614, 615, 616, 617, 618, 619, 620, 621, 622, 623, 624, 625, 626, 627, 628, 629, 630, 631, 632, 633, 634, 635, 636, 637, 638, 639, 640], [0.0287, 0.02818, 0.02751, 0.02674, 0.02595, 0.02522, 0.02462, 0.0242, 0.02402, 0.0241, 0.02442, 0.02495, 0.02563, 0.02641, 0.0272, 0.02792, 0.0285, 0.0289, 0.02907, 0.029, 0.9577, 0.958, 0.9583, 0.9586, 0.959, 0.9592, 0.9594, 0.9595, 0.9595, 0.9593, 0.9591, 0.9588, 0.9585, 0.9581, 0.9578, 0.9576, 0.9574, 0.9573, 0.9573, 0.9575, 0.9423, 0.9426, 0.9429, 0.9432, 0.9433, 0.9433, 0.9433, 0.9431, 0.9428, 0.9424, 0.9421, 0.9417, 0.9414, 0.9412, 0.9411, 0.941, 0.9411, 0.9413, 0.9416, 0.9419, 0.07601, 0.07554, 0.0751, 0.07473, 0.07446, 0.07432, 0.07434, 0.07449, 0.07478, 0.07516, 0.07561, 0.07608, 0.07651, 0.07688, 0.07714, 0.07727, 0.07726, 0.0771, 0.07683, 0.07645]): _vg.add([_i], _w, 'REPLACE')
_vg = ob_snake_body.vertex_groups.new(name='Bone.003')
for _i, _w in zip([521, 522, 523, 524, 525, 526, 527, 528, 529, 530, 531, 532, 533, 534, 535, 536, 537, 538, 539, 540, 541, 542, 543, 544, 545, 546, 547, 548, 549, 550, 551, 552, 553, 554, 555, 556, 557, 558, 559, 560, 561, 562, 563, 564, 565, 566, 567, 568, 569, 570, 571, 572, 573, 574, 575, 576, 577, 578, 579, 580, 581, 582, 583, 584, 585, 586, 587, 588, 589, 590, 591, 592, 593, 594, 595, 596, 597, 598, 599, 600], [0.04384, 0.04324, 0.04232, 0.04116, 0.03986, 0.03855, 0.03736, 0.03641, 0.0358, 0.0356, 0.03583, 0.03646, 0.03743, 0.03863, 0.03994, 0.04124, 0.04239, 0.04329, 0.04386, 0.04405, 0.9557, 0.956, 0.9564, 0.9568, 0.9572, 0.9576, 0.9579, 0.9581, 0.9582, 0.9581, 0.9579, 0.9576, 0.9573, 0.9569, 0.9565, 0.9561, 0.9558, 0.9556, 0.9555, 0.9556, 0.9588, 0.9591, 0.9595, 0.9599, 0.9603, 0.9607, 0.961, 0.9613, 0.9613, 0.9613, 0.9611, 0.9608, 0.9605, 0.9601, 0.9596, 0.9592, 0.9589, 0.9587, 0.9586, 0.9587, 0.02975, 0.02923, 0.02863, 0.02801, 0.02742, 0.02693, 0.02658, 0.02641, 0.02644, 0.02667, 0.02707, 0.02759, 0.0282, 0.02882, 0.0294, 0.02988, 0.03022, 0.03038, 0.03035, 0.03014]): _vg.add([_i], _w, 'REPLACE')
_vg = ob_snake_body.vertex_groups.new(name='Bone.004')
for _i, _w in zip([481, 482, 483, 484, 485, 486, 487, 488, 489, 490, 491, 492, 493, 494, 495, 496, 497, 498, 499, 500, 501, 502, 503, 504, 505, 506, 507, 508, 509, 510, 511, 512, 513, 514, 515, 516, 517, 518, 519, 520, 521, 522, 523, 524, 525, 526, 527, 528, 529, 530, 531, 532, 533, 534, 535, 536, 537, 538, 539, 540, 541, 542, 543, 544, 545, 546, 547, 548, 549, 550, 551, 552, 553, 554, 555, 556, 557, 558, 559, 560], [0.05554, 0.05513, 0.05432, 0.0532, 0.05184, 0.05038, 0.04793, 0.04545, 0.04362, 0.04263, 0.04261, 0.04356, 0.04537, 0.04782, 0.05033, 0.05179, 0.05315, 0.05428, 0.0551, 0.05553, 0.9437, 0.9441, 0.9448, 0.9459, 0.9471, 0.9484, 0.9496, 0.9507, 0.9515, 0.9519, 0.9518, 0.9513, 0.9505, 0.9494, 0.9481, 0.9469, 0.9457, 0.9447, 0.944, 0.9436, 0.9502, 0.9505, 0.951, 0.9517, 0.9524, 0.9532, 0.9538, 0.9544, 0.9547, 0.9549, 0.9547, 0.9544, 0.9538, 0.9532, 0.9524, 0.9517, 0.951, 0.9505, 0.9502, 0.9501, 0.03503, 0.03452, 0.03386, 0.03312, 0.03235, 0.03165, 0.03108, 0.0307, 0.03054, 0.03063, 0.03096, 0.03149, 0.03216, 0.03292, 0.03368, 0.03437, 0.03492, 0.03529, 0.03543, 0.03535]): _vg.add([_i], _w, 'REPLACE')
_vg = ob_snake_body.vertex_groups.new(name='Bone.005')
for _i, _w in zip([441, 442, 443, 444, 445, 446, 447, 448, 449, 450, 451, 452, 453, 454, 455, 456, 457, 458, 459, 460, 461, 462, 463, 464, 465, 466, 467, 468, 469, 470, 471, 472, 473, 474, 475, 476, 477, 478, 479, 480, 481, 482, 483, 484, 485, 486, 487, 488, 489, 490, 491, 492, 493, 494, 495, 496, 497, 498, 499, 500, 501, 502, 503, 504, 505, 506, 507, 508, 509, 510, 511, 512, 513, 514, 515, 516, 517, 518, 519, 520], [0.07228, 0.07184, 0.07106, 0.07001, 0.06879, 0.0675, 0.06627, 0.06523, 0.0645, 0.06415, 0.06422, 0.06472, 0.06558, 0.0667, 0.06797, 0.06925, 0.07042, 0.07138, 0.07204, 0.07235, 0.9276, 0.9282, 0.9292, 0.9307, 0.9325, 0.9344, 0.9363, 0.9379, 0.9391, 0.9397, 0.9397, 0.9391, 0.9379, 0.9363, 0.9345, 0.9326, 0.9308, 0.9293, 0.9282, 0.9277, 0.94, 0.9405, 0.9414, 0.9427, 0.9442, 0.9459, 0.9475, 0.9489, 0.9499, 0.9505, 0.9505, 0.95, 0.949, 0.9476, 0.946, 0.9443, 0.9428, 0.9415, 0.9405, 0.94, 0.05344, 0.05306, 0.05236, 0.05141, 0.05029, 0.04819, 0.04589, 0.04393, 0.0425, 0.04178, 0.04185, 0.0427, 0.04424, 0.04628, 0.04861, 0.0505, 0.0516, 0.05251, 0.05315, 0.05347]): _vg.add([_i], _w, 'REPLACE')
_vg = ob_snake_body.vertex_groups.new(name='Bone.006')
for _i, _w in zip([361, 362, 363, 364, 365, 366, 367, 368, 369, 370, 371, 372, 373, 374, 375, 376, 377, 378, 379, 380, 381, 382, 383, 384, 385, 386, 387, 388, 389, 390, 391, 392, 393, 394, 395, 396, 397, 398, 399, 400, 401, 402, 403, 404, 405, 406, 407, 408, 409, 410, 411, 412, 413, 414, 415, 416, 417, 418, 419, 420, 421, 422, 423, 424, 425, 426, 427, 428, 429, 430, 431, 432, 433, 434, 435, 436, 437, 438, 439, 440, 441, 442, 443, 444, 445, 446, 447, 448, 449, 450, 451, 452, 453, 454, 455, 456, 457, 458, 459, 460, 461, 462, 463, 464, 465, 466, 467, 468, 469, 470, 471, 472, 473, 474, 475, 476, 477, 478, 479, 480], [0.02407, 0.02377, 0.02382, 0.02421, 0.0249, 0.02582, 0.02687, 0.02796, 0.02897, 0.02981, 0.0304, 0.03069, 0.03064, 0.03026, 0.0296, 0.0287, 0.02765, 0.02656, 0.02554, 0.02468, 0.1244, 0.1242, 0.1243, 0.1248, 0.1255, 0.1265, 0.1275, 0.1286, 0.1296, 0.1304, 0.1309, 0.1311, 0.131, 0.1306, 0.1299, 0.129, 0.1279, 0.1269, 0.1258, 0.125, 0.8982, 0.8984, 0.8984, 0.8982, 0.8977, 0.897, 0.8962, 0.8953, 0.8946, 0.8939, 0.8934, 0.8932, 0.8932, 0.8934, 0.8939, 0.8946, 0.8954, 0.8962, 0.897, 0.8977, 0.9839, 0.984, 0.9841, 0.9843, 0.9845, 0.9846, 0.9847, 0.9847, 0.9847, 0.9847, 0.9846, 0.9845, 0.9843, 0.9841, 0.984, 0.9839, 0.9838, 0.9837, 0.9837, 0.9838, 0.9266, 0.927, 0.9278, 0.9289, 0.9302, 0.9315, 0.9327, 0.9338, 0.9346, 0.9349, 0.9348, 0.9343, 0.9334, 0.9323, 0.931, 0.9297, 0.9285, 0.9275, 0.9268, 0.9265, 0.06859, 0.0681, 0.06714, 0.0658, 0.06418, 0.06244, 0.06074, 0.05926, 0.05816, 0.05757, 0.05755, 0.05812, 0.0592, 0.06067, 0.06236, 0.0641, 0.06573, 0.06709, 0.06806, 0.06858]): _vg.add([_i], _w, 'REPLACE')
_vg = ob_snake_body.vertex_groups.new(name='Bone.007')
for _i, _w in zip([301, 302, 303, 304, 305, 306, 307, 308, 309, 310, 311, 312, 313, 314, 315, 316, 317, 318, 319, 320, 321, 322, 323, 324, 325, 326, 327, 328, 329, 330, 331, 332, 333, 334, 335, 336, 337, 338, 339, 340, 341, 342, 343, 344, 345, 346, 347, 348, 349, 350, 351, 352, 353, 354, 355, 356, 357, 358, 359, 360, 361, 362, 363, 364, 365, 366, 367, 368, 369, 370, 371, 372, 373, 374, 375, 376, 377, 378, 379, 380, 381, 382, 383, 384, 385, 386, 387, 388, 389, 390, 391, 392, 393, 394, 395, 396, 397, 398, 399, 400, 401, 402, 403, 404, 405, 406, 407, 408, 409, 410, 411, 412, 413, 414, 415, 416, 417, 418, 419, 420], [0.09523, 0.09465, 0.09372, 0.09253, 0.0912, 0.08984, 0.0886, 0.0876, 0.08695, 0.08672, 0.08694, 0.08758, 0.08857, 0.08981, 0.09116, 0.0925, 0.09369, 0.09462, 0.09522, 0.09543, 0.9083, 0.9088, 0.9093, 0.9099, 0.9105, 0.911, 0.9114, 0.9117, 0.9117, 0.9116, 0.9113, 0.9108, 0.9103, 0.9097, 0.9091, 0.9086, 0.9082, 0.9079, 0.9079, 0.908, 0.9875, 0.9876, 0.9877, 0.9877, 0.9878, 0.9878, 0.9877, 0.9877, 0.9876, 0.9875, 0.9874, 0.9873, 0.9872, 0.9871, 0.9871, 0.9871, 0.9871, 0.9872, 0.9873, 0.9874, 0.9619, 0.962, 0.962, 0.9618, 0.9615, 0.961, 0.9605, 0.9599, 0.9594, 0.959, 0.9587, 0.9585, 0.9585, 0.9587, 0.959, 0.9595, 0.96, 0.9606, 0.9611, 0.9615, 0.8751, 0.8754, 0.8753, 0.8748, 0.8741, 0.8731, 0.872, 0.871, 0.87, 0.8692, 0.8686, 0.8684, 0.8685, 0.8689, 0.8696, 0.8706, 0.8716, 0.8727, 0.8737, 0.8746, 0.1011, 0.1009, 0.1009, 0.1012, 0.1017, 0.1024, 0.1032, 0.104, 0.1048, 0.1054, 0.1059, 0.1062, 0.1062, 0.1059, 0.1054, 0.1047, 0.104, 0.1031, 0.1023, 0.1016]): _vg.add([_i], _w, 'REPLACE')
_vg = ob_snake_body.vertex_groups.new(name='Bone.008')
for _i, _w in zip([0, 1, 2, 3, 4, 5, 6, 7, 8, 9, 10, 11, 12, 13, 14, 15, 16, 17, 18, 19, 20, 21, 46, 47, 60, 61, 74, 75, 88, 89, 102, 103, 116, 117, 130, 131, 144, 145, 158, 159, 172, 173, 186, 187, 200, 201, 214, 215, 228, 229, 242, 243, 256, 257, 270, 271, 284, 285, 298, 299, 301, 302, 303, 304, 305, 306, 307, 308, 309, 310, 311, 312, 313, 314, 315, 316, 317, 318, 319, 320, 321, 322, 323, 324, 325, 326, 327, 328, 329, 330, 331, 332, 333, 334, 335, 336, 337, 338, 339, 340], [0.9813, 0.9816, 0.982, 0.9826, 0.9832, 0.9839, 0.9846, 0.9851, 0.9855, 0.9857, 0.9857, 0.9854, 0.985, 0.9844, 0.9837, 0.983, 0.9824, 0.9818, 0.9815, 0.9813, 0.9128, 0.08514, 0.08437, 0.9135, 0.08287, 0.9149, 0.08074, 0.9169, 0.07817, 0.9192, 0.07536, 0.9217, 0.07259, 0.9242, 0.07015, 0.9263, 0.06833, 0.9279, 0.06734, 0.9287, 0.06732, 0.9287, 0.06828, 0.9278, 0.07008, 0.9261, 0.0725, 0.924, 0.07526, 0.9215, 0.07807, 0.919, 0.08066, 0.9167, 0.0828, 0.9148, 0.08433, 0.9134, 0.08513, 0.9128, 0.9038, 0.9044, 0.9054, 0.9066, 0.908, 0.9094, 0.9107, 0.9117, 0.9124, 0.9126, 0.9124, 0.9117, 0.9107, 0.9095, 0.9081, 0.9067, 0.9055, 0.9045, 0.9039, 0.9036, 0.09123, 0.09079, 0.09025, 0.08966, 0.08908, 0.08856, 0.08815, 0.0879, 0.08783, 0.08796, 0.08827, 0.08872, 0.08927, 0.08987, 0.09045, 0.09096, 0.09135, 0.09158, 0.09164, 0.09152]): _vg.add([_i], _w, 'REPLACE')
_vg = ob_snake_body.vertex_groups.new(name='Bone.009')
for _i, _w in zip([20, 21, 22, 23, 24, 43, 44, 45, 46, 47, 57, 58, 59, 60, 61, 71, 72, 73, 74, 75, 85, 86, 87, 88, 89, 99, 100, 101, 102, 103, 113, 114, 115, 116, 117, 127, 128, 129, 130, 131, 141, 142, 143, 144, 145, 155, 156, 157, 158, 159, 169, 170, 171, 172, 173, 183, 184, 185, 186, 187, 197, 198, 199, 200, 201, 211, 212, 213, 214, 215, 225, 226, 227, 228, 229, 239, 240, 241, 242, 243, 253, 254, 255, 256, 257, 267, 268, 269, 270, 271, 281, 282, 283, 284, 285, 295, 296, 297, 298, 299], [0.08617, 0.9142, 0.9865, 0.9263, 0.06941, 0.06872, 0.9271, 0.9868, 0.915, 0.08545, 0.06742, 0.9285, 0.9872, 0.9166, 0.0841, 0.06562, 0.9306, 0.9878, 0.9187, 0.0822, 0.06345, 0.9331, 0.9886, 0.9213, 0.07993, 0.06112, 0.9358, 0.9894, 0.9242, 0.07747, 0.05884, 0.9384, 0.9901, 0.927, 0.07507, 0.05685, 0.9408, 0.9908, 0.9295, 0.07298, 0.05539, 0.9425, 0.9913, 0.9313, 0.07143, 0.05464, 0.9435, 0.9915, 0.9323, 0.07062, 0.05469, 0.9435, 0.9915, 0.9323, 0.07066, 0.05553, 0.9426, 0.9913, 0.9314, 0.07153, 0.05707, 0.9408, 0.9908, 0.9296, 0.07313, 0.05911, 0.9385, 0.9902, 0.9271, 0.07526, 0.06141, 0.9359, 0.9894, 0.9243, 0.07767, 0.06374, 0.9331, 0.9886, 0.9214, 0.08013, 0.06587, 0.9307, 0.9879, 0.9188, 0.08238, 0.06762, 0.9286, 0.9872, 0.9166, 0.08423, 0.06884, 0.9271, 0.9868, 0.9151, 0.08554, 0.06945, 0.9264, 0.9865, 0.9143, 0.0862]): _vg.add([_i], _w, 'REPLACE')
_vg = ob_snake_body.vertex_groups.new(name='Bone.010')
for _i, _w in zip([23, 24, 25, 26, 27, 40, 41, 42, 43, 44, 54, 55, 56, 57, 58, 68, 69, 70, 71, 72, 82, 83, 84, 85, 86, 96, 97, 98, 99, 100, 110, 111, 112, 113, 114, 124, 125, 126, 127, 128, 138, 139, 140, 141, 142, 152, 153, 154, 155, 156, 166, 167, 168, 169, 170, 180, 181, 182, 183, 184, 194, 195, 196, 197, 198, 208, 209, 210, 211, 212, 222, 223, 224, 225, 226, 236, 237, 238, 239, 240, 250, 251, 252, 253, 254, 264, 265, 266, 267, 268, 278, 279, 280, 281, 282, 292, 293, 294, 295, 296], [0.07305, 0.9303, 0.9924, 0.9491, 0.04426, 0.04347, 0.9496, 0.9925, 0.931, 0.07233, 0.04268, 0.9501, 0.9927, 0.9323, 0.07091, 0.04198, 0.9506, 0.993, 0.9342, 0.0689, 0.04143, 0.9511, 0.9933, 0.9363, 0.06646, 0.04109, 0.9515, 0.9936, 0.9387, 0.06381, 0.04098, 0.9519, 0.9939, 0.941, 0.06118, 0.04114, 0.952, 0.9941, 0.943, 0.05887, 0.04153, 0.952, 0.9942, 0.9444, 0.05713, 0.04212, 0.9518, 0.9943, 0.9452, 0.05619, 0.04285, 0.9515, 0.9943, 0.9451, 0.05618, 0.04365, 0.9511, 0.9941, 0.9443, 0.05708, 0.04444, 0.9506, 0.9939, 0.9427, 0.05879, 0.04514, 0.95, 0.9936, 0.9407, 0.06109, 0.04568, 0.9495, 0.9933, 0.9384, 0.06371, 0.04601, 0.9491, 0.993, 0.936, 0.06637, 0.0461, 0.9488, 0.9928, 0.9339, 0.06882, 0.04595, 0.9487, 0.9925, 0.9321, 0.07084, 0.04556, 0.9487, 0.9924, 0.9309, 0.07229, 0.04498, 0.9488, 0.9923, 0.9303, 0.07304]): _vg.add([_i], _w, 'REPLACE')
_vg = ob_snake_body.vertex_groups.new(name='Bone.011')
for _i, _w in zip([26, 27, 28, 29, 30, 37, 38, 39, 40, 41, 51, 52, 53, 54, 55, 65, 66, 67, 68, 69, 79, 80, 81, 82, 83, 93, 94, 95, 96, 97, 107, 108, 109, 110, 111, 121, 122, 123, 124, 125, 136, 137, 138, 139, 150, 151, 152, 153, 164, 165, 166, 167, 178, 179, 180, 181, 191, 192, 193, 194, 195, 205, 206, 207, 208, 209, 219, 220, 221, 222, 223, 233, 234, 235, 236, 237, 247, 248, 249, 250, 251, 261, 262, 263, 264, 265, 275, 276, 277, 278, 279, 289, 290, 291, 292, 293], [0.05061, 0.9528, 0.9962, 0.9615, 0.01597, 0.01498, 0.9621, 0.9963, 0.9532, 0.05019, 0.01326, 0.9631, 0.9964, 0.9536, 0.04939, 0.01094, 0.9646, 0.9965, 0.9539, 0.04834, 0.008203, 0.9665, 0.9967, 0.9542, 0.04735, 0.0053, 0.9685, 0.9969, 0.9544, 0.0465, 0.002511, 0.9704, 0.997, 0.9544, 0.04589, 0.0001355, 0.9722, 0.9972, 0.9544, 0.04557, 0.9735, 0.9972, 0.9542, 0.04559, 0.9742, 0.9973, 0.9539, 0.04594, 0.9742, 0.9972, 0.9535, 0.04658, 0.9735, 0.9972, 0.9531, 0.04745, 0.001156, 0.9722, 0.997, 0.9527, 0.04846, 0.00376, 0.9704, 0.9969, 0.9524, 0.0495, 0.006641, 0.9684, 0.9967, 0.9521, 0.05024, 0.009501, 0.9664, 0.9965, 0.9519, 0.05066, 0.01207, 0.9646, 0.9964, 0.9519, 0.05095, 0.01414, 0.9631, 0.9962, 0.9519, 0.0511, 0.01554, 0.962, 0.9962, 0.9521, 0.05109, 0.01616, 0.9615, 0.9961, 0.9524, 0.05092]): _vg.add([_i], _w, 'REPLACE')
_vg = ob_snake_body.vertex_groups.new(name='Bone.012')
for _i, _w in zip([29, 30, 31, 36, 37, 38, 50, 51, 52, 64, 65, 66, 78, 79, 80, 92, 93, 94, 106, 107, 108, 120, 121, 122, 134, 135, 136, 148, 149, 150, 162, 163, 164, 176, 177, 178, 190, 191, 192, 204, 205, 206, 218, 219, 220, 232, 233, 234, 246, 247, 248, 260, 261, 262, 274, 275, 276, 288, 289, 290], [0.02673, 0.9665, 0.9808, 0.9811, 0.967, 0.02563, 0.9815, 0.9679, 0.02351, 0.982, 0.9691, 0.02051, 0.9826, 0.9705, 0.01688, 0.9831, 0.9719, 0.0129, 0.9836, 0.9734, 0.008959, 0.9839, 0.9746, 0.00547, 0.984, 0.9754, 0.002854, 0.984, 0.9758, 0.001456, 0.9838, 0.9757, 0.001474, 0.9835, 0.9751, 0.002904, 0.983, 0.974, 0.005546, 0.9825, 0.9727, 0.009051, 0.982, 0.9712, 0.013, 0.9815, 0.9698, 0.01697, 0.981, 0.9685, 0.0206, 0.9807, 0.9674, 0.02357, 0.9806, 0.9667, 0.02567, 0.9806, 0.9664, 0.02674]): _vg.add([_i], _w, 'REPLACE')
_vg = ob_snake_body.vertex_groups.new(name='Bone.013')
for _i, _w in zip([32, 35, 49, 63, 77, 91, 105, 119, 133, 147, 161, 175, 189, 203, 217, 231, 245, 259, 273, 287], [0.9715, 0.9721, 0.9729, 0.9738, 0.9747, 0.9756, 0.9764, 0.9769, 0.9772, 0.9771, 0.9768, 0.9762, 0.9753, 0.9744, 0.9735, 0.9726, 0.9719, 0.9714, 0.9712, 0.9712]): _vg.add([_i], _w, 'REPLACE')
_vg = ob_snake_body.vertex_groups.new(name='Bone.014')
for _i, _w in zip([33, 34, 48, 62, 76, 90, 104, 118, 132, 146, 160, 174, 188, 202, 216, 230, 244, 258, 272, 286], [0.9758, 0.9764, 0.977, 0.9776, 0.9781, 0.9784, 0.9786, 0.9786, 0.9784, 0.978, 0.9775, 0.9769, 0.9763, 0.9758, 0.9753, 0.9749, 0.9748, 0.9748, 0.975, 0.9753]): _vg.add([_i], _w, 'REPLACE')
_vg = ob_snake_body.vertex_groups.new(name='Bone.015')
for _i, _w in zip([300, 1145, 1146, 1147, 1148, 1149, 1150, 1151, 1152, 1153, 1154, 1155, 1156, 1157, 1158, 1159, 1160, 1161, 1162, 1163, 1164, 1165, 1166, 1167, 1168, 1169, 1170, 1171, 1172, 1173, 1174, 1175, 1176, 1177, 1178, 1179, 1180, 1181, 1182, 1183, 1184], [0.0642, 0.998, 0.9981, 0.9982, 0.9983, 0.9984, 0.9985, 0.9986, 0.9987, 0.9987, 0.9987, 0.9986, 0.9985, 0.9984, 0.9982, 0.9981, 0.998, 0.998, 0.9979, 0.9979, 0.9979, 0.9882, 0.9886, 0.9889, 0.9891, 0.9892, 0.9892, 0.9891, 0.9889, 0.9886, 0.9882, 0.9879, 0.9875, 0.9873, 0.9871, 0.987, 0.987, 0.9871, 0.9873, 0.9875, 0.9879]): _vg.add([_i], _w, 'REPLACE')
_vg = ob_snake_body.vertex_groups.new(name='Bone.016')
for _i, _w in zip([300], [0.9358]): _vg.add([_i], _w, 'REPLACE')
_m = ob_snake_body.modifiers.new('Subsurf', 'SUBSURF')
_m.uv_smooth = 'PRESERVE_CORNERS'
_m.quality = 2
_m.show_only_control_edges = False
_m = ob_snake_body.modifiers.new('Armature', 'ARMATURE')
_m.object = ob_armature

# ---- collection membership
col_collection_1.objects.link(ob_armature)
col_collection_1.objects.link(ob_snake_body)

# ---- scene / render settings (as saved in the file)
scene.frame_start = 1; scene.frame_end = 250; scene.frame_set(1)
scene.render.engine = 'BLENDER_EEVEE_NEXT'
scene.render.image_settings.color_mode = 'RGB'
scene.render.image_settings.compression = 90
scene.render.resolution_percentage = 50
scene.render.dither_intensity = 0.0
scene.cycles.use_denoising = False
scene.cycles.samples = 10
scene.cycles.sampling_pattern = 'TABULATED_SOBOL'
scene.cycles.light_sampling_threshold = 0.0
scene.cycles.use_adaptive_sampling = False
scene.cycles.use_light_tree = False
scene.cycles.blur_glossy = 0.0
scene.cycles.volume_bounces = 1
scene.cycles.pixel_filter_type = 'GAUSSIAN'
scene.cycles.sample_clamp_indirect = 0.0
scene.view_settings.view_transform = 'Standard'
bpy.context.view_layer.update()

# ---- added for rendering (the .blend has no active camera and no usable light): camera, sun
cam_auto = bpy.data.cameras.new('AutoCamera')
cam_auto.lens = 50.0
cam_auto.sensor_width = 36.0
cam_auto.clip_end = 1000.0
ob_auto_camera = bpy.data.objects.new('AutoCamera', cam_auto)
scene.collection.objects.link(ob_auto_camera)
ob_auto_camera.location = (25.4231, -41.8503, 27.2621)
ob_auto_camera.rotation_euler = (1.09748, -7.21219e-08, 0.694738)
scene.camera = ob_auto_camera
light_auto_sun = bpy.data.lights.new('AutoSun', 'SUN')
light_auto_sun.energy = 3.0
light_auto_sun.angle = 0.0523599
ob_auto_sun = bpy.data.objects.new('AutoSun', light_auto_sun)
scene.collection.objects.link(ob_auto_sun)
ob_auto_sun.rotation_euler = (0.872665, 0.174533, 0.523599)
bpy.context.view_layer.update()
